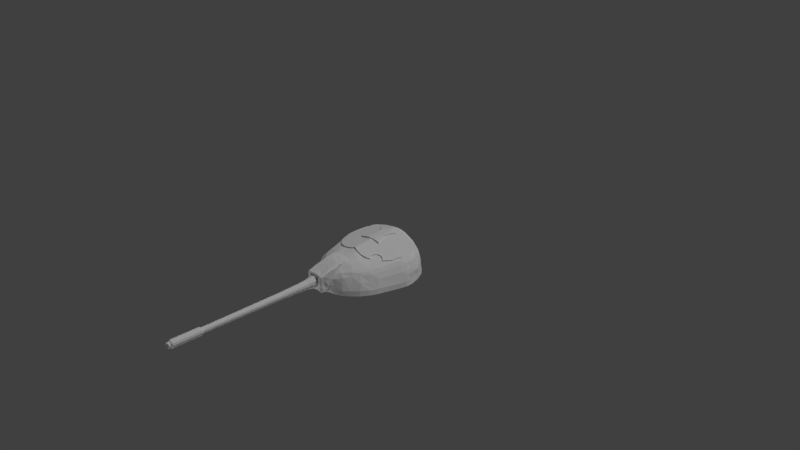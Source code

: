 # Source: T-54-top.blend  (saved by Blender 2.79.0; exported with 4.5.12 LTS)
import bpy
from mathutils import Matrix  # noqa: F401  (used for matrix-valued properties, if any)

bpy.ops.wm.read_factory_settings(use_empty=True)
scene = bpy.context.scene
scene.name = 'Scene'

# ---- collections
col_collection_1 = bpy.data.collections.new('Collection 1'); scene.collection.children.link(col_collection_1)

# ---- materials (node trees are filled in below, after node groups)
mat_t_54_top_material = bpy.data.materials.new('T-54_top_material')
mat_t_54_top_material.alpha_threshold = 0.0
mat_t_54_top_material.use_transparent_shadow = False
mat_t_54_top_material.roughness = 0.5

# ---- material node trees

# ---- world
world_world = bpy.data.worlds.new('World'); scene.world = world_world
world_world.color = (0.05088, 0.05088, 0.05088)
world_world.use_sun_shadow = False
world_world.sun_shadow_jitter_overblur = 0.0
world_world.cycles.sampling_method = 'MANUAL'

# ---- cameras
cam_camera = bpy.data.cameras.new('Camera')
cam_camera.clip_end = 100.0
cam_camera.lens = 35.0
cam_camera.sensor_width = 32.0
cam_camera.sensor_height = 18.0
cam_camera.ortho_scale = 7.314
cam_camera.dof.focus_distance = 0.0
cam_camera.dof.aperture_fstop = 128.0

# ---- lights
light_sun_001 = bpy.data.lights.new('Sun.001', 'SUN')
light_sun_001.transmission_factor = 0.0
light_sun_001.angle = 0.1993
light_sun_001.energy = 1.0
light_sun_001.shadow_buffer_clip_start = 0.5
light_sun_001.shadow_soft_size = 0.1
light_sun_001.shadow_cascade_max_distance = 1000.0
light_sun = bpy.data.lights.new('Sun', 'SUN')
light_sun.transmission_factor = 0.0
light_sun.angle = 0.1993
light_sun.energy = 1.0
light_sun.shadow_buffer_clip_start = 0.5
light_sun.shadow_soft_size = 0.1
light_sun.shadow_cascade_max_distance = 1000.0
light_lamp = bpy.data.lights.new('Lamp', 'POINT')
light_lamp.transmission_factor = 0.0
light_lamp.cutoff_distance = 30.0
light_lamp.energy = 100.0
light_lamp.shadow_buffer_clip_start = 1.001
light_lamp.shadow_soft_size = 0.1
light_lamp.shadow_maximum_resolution = 0.006
light_lamp.use_absolute_resolution = True

# ---- meshes
me_barrel = bpy.data.meshes.new('Barrel')
me_barrel.from_pydata([(-0.6905, -28.28, -0.3188), (-0.6391, -28.28, -0.5079), (-0.639, -28.53, -0.5077), (-0.6904, -28.53, -0.3185), (-0.6399, -28.28, -0.1294), (-0.6399, -28.53, -0.1292), (-0.5011, -28.28, 0.009499), (-0.501, -28.53, 0.009728), (-0.3111, -28.28, 0.06068), (-0.311, -28.53, 0.06091), (-0.1208, -28.28, 0.01044), (-0.1207, -28.53, 0.01067), (0.01872, -28.28, -0.1278), (0.01877, -28.53, -0.1275), (0.0701, -28.28, -0.3169), (0.07016, -28.53, -0.3167), (0.01958, -28.28, -0.5063), (0.01964, -28.53, -0.506), (-0.1193, -28.28, -0.6451), (-0.1192, -28.53, -0.6449), (-0.3093, -28.28, -0.6963), (-0.3093, -28.53, -0.6961), (-0.4996, -28.28, -0.6461), (-0.4995, -28.53, -0.6459), (-0.8302, -28.13, -0.3192), (-0.831, -24.37, -0.3226), (-0.7602, -28.13, -0.5768), (-0.761, -24.37, -0.5802), (-0.7614, -28.13, -0.0613), (-0.7622, -24.37, -0.06467), (-0.5731, -24.37, 0.1245), (-0.5722, -28.13, 0.1279), (-0.3145, -24.37, 0.1942), (-0.3137, -28.13, 0.1976), (-0.05514, -24.37, 0.1258), (-0.05429, -28.13, 0.1291), (0.1349, -24.37, -0.06246), (0.1358, -28.13, -0.05909), (0.2049, -24.37, -0.3201), (0.2057, -28.13, -0.3167), (0.1361, -24.37, -0.578), (0.1369, -28.13, -0.5746), (-0.05309, -24.37, -0.7672), (-0.05224, -28.13, -0.7638), (-0.3122, -24.37, -0.8369), (-0.3113, -28.13, -0.8335), (-0.5702, -28.13, -0.7651), (-0.571, -24.37, -0.7684), (-0.64, -24.19, -0.5116), (-0.7699, -13.38, -0.3323), (-0.7082, -13.38, -0.5593), (-0.6914, -24.19, -0.3224), (-0.6409, -24.19, -0.1331), (-0.7093, -13.38, -0.1051), (-0.5426, -13.38, 0.06159), (-0.502, -24.19, 0.005837), (-0.3146, -13.38, 0.123), (-0.312, -24.19, 0.05701), (-0.08627, -13.38, 0.06272), (-0.1217, -24.19, 0.006767), (0.08111, -13.38, -0.1031), (0.01779, -24.19, -0.1314), (0.1428, -13.38, -0.3301), (0.06917, -24.19, -0.3205), (0.01866, -24.19, -0.5099), (0.08215, -13.38, -0.5573), (-0.1202, -24.19, -0.6488), (-0.08447, -13.38, -0.724), (-0.3125, -13.38, -0.7854), (-0.3102, -24.19, -0.7), (-0.5005, -24.19, -0.6497), (-0.5408, -13.38, -0.7251), (-0.7758, -10.75, -0.06974), (-0.8465, -10.75, -0.3349), (-0.5814, -10.75, 0.1247), (-0.3154, -10.75, 0.1963), (-0.04902, -10.75, 0.126), (0.1463, -10.75, -0.06747), (0.2183, -10.75, -0.3322), (0.1475, -10.75, -0.5974), (-0.04692, -10.75, -0.7918), (-0.3129, -10.75, -0.8635), (-0.5793, -10.75, -0.7931), (-0.7746, -10.75, -0.5997), (-0.9194, -9.547, -0.3361), (-0.8377, -9.547, -0.637), (-0.8391, -9.547, -0.03485), (-0.6181, -9.546, 0.1861), (-0.3158, -9.546, 0.2675), (-0.0131, -9.546, 0.1876), (0.2088, -9.547, -0.03226), (0.2906, -9.547, -0.3331), (0.2102, -9.547, -0.6344), (-0.01071, -9.547, -0.8554), (-0.313, -9.547, -0.9368), (-0.6157, -9.547, -0.8569), (-1.179, -8.192, -0.338), (-1.062, -8.192, -0.7678), (-1.064, -8.192, 0.09242), (-0.7486, -8.191, 0.4081), (-0.3167, -8.191, 0.5244), (0.1157, -8.191, 0.4102), (0.4328, -8.191, 0.09611), (0.5495, -8.192, -0.3337), (0.4348, -8.192, -0.7641), (0.1191, -8.193, -1.08), (-0.3128, -8.193, -1.196), (-0.7452, -8.193, -1.082), (-0.3083, -9.997, -0.3456), (-0.601, -28.53, -0.3183), (-0.5617, -28.53, -0.463), (-0.5624, -28.53, -0.1734), (-0.4561, -28.53, -0.06719), (-0.3108, -28.53, -0.02804), (-0.1652, -28.53, -0.06647), (-0.0585, -28.53, -0.1722), (-0.01922, -28.53, -0.3169), (-0.05784, -28.53, -0.4618), (-0.1641, -28.53, -0.568), (-0.3095, -28.53, -0.6071), (-0.455, -28.53, -0.5687), (0.8354, 6.465, 1.236), (1.928, 5.625, 1.84), (2.167, 6.104, 1.153), (0.7261, 6.034, 1.867), (-0.1184, 6.641, 1.281), (-0.1196, 6.167, 1.876), (-1.355, 6.456, 1.222), (-1.23, 6.034, 1.863), (-2.729, 6.103, 1.145), (-2.484, 5.624, 1.829), (-3.836, 5.462, 1.057), (-3.592, 5.047, 1.768), (-4.455, 4.9, 0.9815), (-4.104, 4.586, 1.644), (-3.75, -3.288, 0.6698), (-3.928, -3.426, 0.3927), (-3.656, -4.187, 0.3661), (-3.478, -3.989, 0.5599), (-3.112, -4.943, 0.3369), (-2.934, -4.79, 0.5352), (-2.339, -5.883, 0.2684), (-2.077, -5.659, 0.6532), (5.503, 1.007, 0.7795), (5.125, 1.167, 1.217), (4.709, -1.92, 0.5462), (4.326, -1.717, 0.9532), (3.974, -2.988, 0.781), (4.274, -3.105, 0.4534), (3.431, -3.988, 0.6887), (3.628, -4.147, 0.384), (2.668, -4.789, 0.7903), (3.016, -4.942, 0.352), (1.65, 5.216, 2.163), (0.5994, 5.499, 2.25), (-0.1205, 5.614, 2.311), (-1.083, 5.499, 2.246), (-2.239, 5.216, 2.153), (3.09, -3.784, 0.9398), (3.508, -2.805, 1.051), (4.946, 1.87, 1.424), (5.626, 1.797, 0.8522), (3.856, -0.824, 1.288), (-4.265, 3.861, 1.47), (-5.035, 4.077, 0.9437), (-0.7526, 5.015, 2.388), (-0.1412, 4.969, 2.516), (0.539, 5.018, 2.402), (1.248, 5.041, 2.265), (-2.038, 4.928, 2.079), (-3.222, 4.722, 1.785), (-3.71, 4.373, 1.642), (-5.336, 3.225, 0.8881), (-4.531, 3.24, 1.358), (-5.446, 2.441, 0.86), (-4.708, 2.578, 1.262), (-5.425, 1.796, 0.8249), (-4.793, 1.924, 1.19), (-4.778, 1.172, 1.132), (-5.261, 1.005, 0.753), (-4.201, -0.4223, 1.139), (-4.678, -1.096, 0.5223), (4.659, 1.19, 1.265), (4.573, 0.2761, 1.228), (4.882, 3.223, 1.545), (5.067, 2.526, 1.453), (5.466, 3.227, 0.9048), (5.628, 2.442, 0.8909), (4.507, 3.927, 1.676), (4.892, 4.078, 0.9676), (4.029, 4.901, 1.002), (3.721, 4.544, 1.88), (2.616, 4.813, 1.959), (3.119, 4.733, 2.013), (3.171, 5.463, 1.073), (2.855, -6.569, -1.74), (1.882, -6.913, -1.135), (1.949, -6.967, -1.742), (2.802, -6.428, -1.133), (3.622, -5.922, -1.738), (3.596, -5.697, -1.132), (4.427, -5.099, -1.737), (4.348, -4.912, -1.13), (5.103, -4.062, -1.736), (4.975, -3.908, -1.13), (5.514, -3.179, -1.736), (5.421, -2.968, -1.13), (6.479, 0.1202, -1.737), (6.372, 0.2256, -1.13), (6.522, 0.9091, -1.13), (6.632, 0.8396, -1.737), (6.383, 2.08, -1.132), (6.555, 2.015, -1.738), (6.08, 3.238, -1.134), (6.15, 3.248, -1.74), (5.575, 4.377, -1.743), (5.445, 4.382, -1.136), (4.647, 5.343, -1.746), (4.535, 5.323, -1.139), (3.619, 6.098, -1.749), (3.546, 6.091, -1.142), (2.622, 6.668, -1.752), (2.543, 6.657, -1.145), (1.038, 7.098, -1.756), (1.009, 7.088, -1.149), (-0.1116, 7.377, -1.759), (-0.1129, 7.356, -1.153), (-1.568, 7.087, -1.156), (-1.609, 7.098, -1.763), (-3.142, 6.667, -1.766), (-3.107, 6.656, -1.159), (-4.254, 6.096, -1.769), (-4.215, 6.09, -1.161), (-4.944, 5.342, -1.77), (-4.854, 5.321, -1.162), (-5.711, 4.376, -1.771), (-5.603, 4.377, -1.163), (-6.324, 3.246, -1.771), (-6.151, 3.236, -1.164), (-6.428, 2.078, -1.163), (-6.592, 2.013, -1.771), (-6.469, 0.9071, -1.162), (-6.592, 0.8376, -1.77), (-6.321, 0.2237, -1.161), (-6.438, 0.1182, -1.769), (-5.312, -3.181, -1.763), (-5.221, -2.969, -1.156), (-4.712, -4.474, -1.76), (-4.629, -4.315, -1.153), (-4.251, -5.101, -1.758), (-4.21, -4.913, -1.152), (-3.484, -5.923, -1.756), (-3.479, -5.698, -1.149), (-2.679, -6.57, -1.753), (-2.664, -6.429, -1.146), (0.9948, 7.024, -0.3733), (-0.1147, 7.304, -0.3763), (-1.534, 7.029, -0.3795), (2.514, 6.613, -0.3692), (-3.082, 6.612, -0.383), (-4.189, 6.046, -0.3852), (3.518, 6.047, -0.3662), (4.497, 5.285, -0.3631), (5.335, 4.342, -0.3602), (-4.78, 5.283, -0.386), (-5.522, 4.34, -0.3869), (-6.018, 3.235, -0.3872), (6.029, 3.237, -0.3575), (6.241, 2.131, -0.356), (6.284, 1.159, -0.3521), (-6.193, 2.114, -0.3866), (-6.193, 1.157, -0.3829), (-5.76, 0.6413, 0.04656), (-5.066, -1.64, -0.1463), (-4.252, -3.887, -0.3161), (-3.938, -4.546, -0.3846), (-3.353, -5.371, -0.4791), (-2.517, -6.215, -0.5597), (-1.681, -7.168, -0.7016), (-1.68, -7.223, -1.143), (5.063, -2.362, -0.1207), (5.915, 0.6431, 0.07535), (4.574, -3.501, -0.26), (4.094, -4.544, -0.3648), (3.342, -5.37, -0.4626), (2.569, -6.214, -0.5472), (1.796, -6.694, -0.611), (6.073, 1.423, 0.1313), (6.044, 2.216, 0.1305), (5.791, 3.242, 0.1846), (5.174, 4.243, 0.2412), (4.371, 5.172, 0.2755), (3.424, 5.901, 0.3148), (2.42, 6.456, 0.3489), (0.9512, 6.867, 0.3633), (-0.1164, 7.141, 0.3607), (-1.487, 6.873, 0.3573), (-2.988, 6.455, 0.4972), (-4.095, 5.9, 0.2859), (-4.702, 5.17, 0.2531), (-5.422, 4.241, 0.2151), (-5.799, 3.242, 0.1541), (-5.98, 2.214, 0.1009), (-5.98, 1.421, 0.1016), (-1.655, -6.765, -0.05057), (2.248, -5.883, 0.2797), (1.601, -6.47, 0.04933), (-1.656, -6.124, 0.579), (1.885, -5.658, 0.663), (1.111, -6.124, 0.5858), (1.113, -6.765, -0.04374), (1.122, -7.223, -1.136), (1.114, -7.184, -1.527), (-1.679, -7.184, -1.534), (-1.679, -7.184, -1.75), (1.114, -7.184, -1.743), (1.121, -7.167, -0.6948), (-3.414, -3.081, 0.9096), (-3.163, -3.785, 0.872), (-2.517, -4.609, 0.9448), (2.455, -4.608, 0.9624), (-1.825, -5.594, 0.8686), (-1.658, -5.517, 1.013), (1.314, -5.594, 0.8577), (1.11, -5.517, 1.02), (-1.656, -2.821, 1.608), (-1.777, -2.003, 1.58), (-2.607, -2.345, 1.34), (-2.516, -3.125, 1.289), (-2.098, -4.241, 1.242), (-0.1174, -2.639, 1.777), (-0.4662, -2.707, 1.761), (-0.1166, -3.773, 1.57), (0.2145, -2.707, 1.763), (-1.066, -2.774, 1.704), (0.8225, -3.986, 1.535), (0.6983, -2.774, 1.756), (-1.374, -3.986, 1.53), (-1.568, -4.147, 1.501), (1.452, -2.82, 1.653), (1.008, -4.146, 1.508), (1.375, -4.141, 1.479), (2.259, -3.124, 1.424), (1.967, -4.241, 1.261), (-1.659, -4.431, 1.427), (-1.658, -4.837, 1.314), (1.109, -4.431, 1.434), (1.109, -4.837, 1.321), (2.688, -1.734, 1.436), (-2.856, -1.704, 1.351), (-3.51, -1.181, 1.24), (-1.093, -2.054, 1.737), (-0.465, -1.935, 1.894), (-0.1383, -1.802, 1.981), (0.2547, -1.916, 1.899), (0.7289, -2.038, 1.796), (1.523, -2.107, 1.64), (2.223, -1.968, 1.508), (2.457, -1.549, 1.496), (3.618, -0.4821, 1.356), (3.147, -0.3095, 1.463), (2.331, -1.146, 1.553), (2.448, -0.642, 1.571), (2.733, -0.3949, 1.536), (-4.314, 3.184, 1.548), (-4.018, 3.706, 1.659), (-4.531, 3.24, 1.501), (-4.265, 3.861, 1.614), (-4.362, 2.564, 1.486), (-4.709, 2.578, 1.406), (-4.237, 1.958, 1.466), (-4.794, 1.924, 1.333), (-3.879, 1.377, 1.503), (-4.778, 1.172, 1.276), (-3.111, 0.9701, 1.651), (-4.201, -0.4222, 1.282), (-2.856, -1.704, 1.494), (-3.51, -1.181, 1.383), (-1.777, -2.003, 1.724), (-2.224, 0.9698, 1.859), (-0.7529, 5.015, 2.531), (-2.038, 4.928, 2.223), (-1.911, 4.146, 2.189), (-2.994, 4.239, 1.942), (-3.223, 4.722, 1.928), (-3.531, 4.097, 1.805), (-3.711, 4.373, 1.785), (1.248, 5.041, 2.408), (0.5386, 5.018, 2.545), (1.179, 4.146, 2.346), (1.9, 4.655, 2.246), (2.616, 4.813, 2.12), (2.087, 0.4467, 1.87), (1.523, -2.107, 1.784), (2.223, -1.968, 1.652), (1.271, 0.9809, 2.073), (0.7285, -2.038, 1.939), (2.331, -1.146, 1.697), (2.457, -1.549, 1.639), (2.448, -0.6419, 1.714), (2.732, -0.3948, 1.68), (2.688, -1.733, 1.579), (3.243, 0.3211, 1.633), (3.147, -0.3094, 1.607), (4.013, 0.6271, 1.507), (3.618, -0.482, 1.5), (3.856, -0.8238, 1.431), (4.572, 0.2762, 1.372), (4.659, 1.19, 1.427), (-0.1415, 4.969, 2.671), (0.2544, -1.916, 2.042), (-0.1386, -1.802, 2.125), (-0.4653, -1.935, 2.037), (-1.093, -2.053, 1.88), (-0.1412, 4.147, 2.605), (-0.1398, 0.9738, 2.349), (1.064, 4.088, 2.53), (0.7907, 3.461, 2.367), (0.7098, 3.431, 2.55), (0.5392, 2.653, 2.523), (0.6037, 2.651, 2.339), (0.689, 1.811, 2.424), (0.7679, 1.775, 2.236), (1.148, 1.049, 2.268), (-2.041, 1.038, 2.062), (-1.522, 1.376, 2.057), (-1.4, 1.429, 2.252), (-1.047, 2.025, 2.221), (-0.9666, 2.052, 2.41), (-1.005, 2.89, 2.3), (-0.9288, 2.882, 2.486), (-1.195, 3.57, 2.476), (-1.297, 3.606, 2.29), (-1.756, 4.089, 2.379), (0.3483, 1.045, 2.432), (0.3471, 4.089, 2.678), (-0.7005, 4.089, 2.64), (-0.6992, 1.041, 2.394), (-0.8983, -7.376, -1.536), (-0.8978, -7.376, -1.748), (0.5071, -7.376, -1.533), (0.4379, -7.376, -1.745), (-1.681, -7.316, -0.6524), (-1.68, -7.372, -1.106), (-1.655, -6.901, 0.03548), (-1.657, -6.223, 0.714), (-1.658, -5.579, 1.16), (-1.679, -7.382, -1.534), (-1.659, -4.887, 1.449), (-1.659, -4.493, 1.587), (-1.568, -4.208, 1.636), (-1.374, -4.023, 1.665), (-0.1169, -3.847, 1.68), (0.8222, -4.023, 1.67), (1.008, -4.208, 1.643), (1.109, -4.492, 1.594), (1.109, -4.886, 1.456), (1.11, -5.578, 1.167), (1.111, -6.222, 0.7208), (1.113, -6.901, 0.04231), (1.121, -7.315, -0.6456), (1.122, -7.371, -1.099), (1.114, -7.381, -1.527), (-0.8983, -7.45, -1.536), (0.4374, -7.45, -1.533), (1.008, -5.332, 1.517), (0.8228, -5.308, 1.548), (1.009, -5.579, 1.395), (0.823, -5.666, 1.484), (1.008, -4.751, 1.578), (0.8223, -4.579, 1.654), (1.01, -6.864, 1.068), (0.824, -6.951, 1.157), (0.8253, -8.211, 0.7292), (0.8255, -8.285, 0.6556), (1.011, -8.198, 0.5666), (1.011, -8.124, 0.6402), (-0.1168, -4.217, 1.69), (-0.1164, -5.218, 1.616), (-0.1156, -6.156, 1.371), (-0.1144, -7.367, 0.9717), (-0.1139, -8.133, 0.8129), (-0.1407, -8.285, 0.6532), (-1.372, -6.951, 1.152), (-1.566, -6.864, 1.062), (-1.565, -8.124, 0.6338), (-1.371, -8.211, 0.7237), (-1.565, -8.199, 0.5603), (-1.371, -8.285, 0.6502), (-1.373, -5.666, 1.478), (-1.567, -5.58, 1.388), (-1.373, -5.308, 1.543), (-1.568, -5.332, 1.511), (-1.374, -4.579, 1.649), (-1.568, -4.752, 1.571), (-1.535, -7.455, 0.4535), (1.047, -7.455, 0.4599), (-1.368, -8.348, -0.323), (-1.564, -8.188, 0.2593), (-1.563, -8.223, -0.3276), (-1.37, -8.313, 0.2639), (-1.367, -8.297, -0.7758), (-1.562, -8.172, -0.7804), (-1.561, -8.179, -1.314), (-1.366, -8.292, -1.366), (-1.366, -8.143, -1.494), (-1.56, -8.058, -1.404), (-1.638, -7.65, -0.04124), (-1.535, -7.895, -0.5187), (-1.552, -7.634, -0.8208), (-1.641, -7.744, -1.223), (1.006, -7.649, -0.03473), (1.012, -8.188, 0.2656), (0.9594, -7.895, -0.5125), (0.96, -7.633, -0.8146), (1.013, -8.222, -0.3212), (0.8264, -8.313, 0.2693), (0.8277, -8.347, -0.3176), (0.8288, -8.297, -0.7704), (1.014, -8.172, -0.774), (1.015, -8.178, -1.308), (0.8301, -8.292, -1.36), (0.8304, -8.143, -1.489), (1.016, -8.058, -1.397), (1.031, -7.743, -1.217), (-0.8268, -8.292, -1.389), (-0.8265, -8.143, -1.518), (0.2938, -8.143, -1.457), (0.2935, -8.292, -1.328), (-1.782, -8.329, -0.509), (-1.782, -8.465, -0.3219), (-3.28, -4.945, 1.077), (-3.276, -5.277, -0.6085), (-1.992, -4.515, -1.753), (-0.1701, -4.878, -1.749), (-0.1156, 4.665, -1.757), (-1.994, 4.301, -1.761), (-3.539, 3.267, -1.764), (-4.571, 1.719, -1.765), (-4.933, -0.1072, -1.765), (-4.57, -1.933, -1.762), (-3.538, -3.481, -1.758), (1.652, -4.514, -1.744), (1.65, 4.302, -1.752), (3.195, 3.268, -1.748), (4.228, 1.72, -1.744), (4.591, -0.1058, -1.741), (4.229, -1.932, -1.74), (3.197, -3.48, -1.742), (3.475, -1.724, 1.205), (3.474, -0.4741, 1.204), (3.738, -1.46, 1.155), (3.738, -0.7382, 1.154), (3.835, -1.099, 1.136), (1.676, -6.319, -0.9076), (1.818, -6.318, -0.9072), (-3.509, -3.977, 0.4833), (-3.633, -3.788, 0.4826), (-1.118, 6.123, 1.704), (-2.231, -5.852, -0.5741), (-2.272, -5.852, -0.5505), (-2.23, -5.852, -0.6215), (-2.272, -5.852, -0.6453), (-2.313, -5.852, -0.6217), (-2.313, -5.852, -0.5743)], [(550, 552), (551, 553), (552, 553), (549, 551), (554, 555), (556, 557)], [(0, 1, 3), (3, 1, 2), (4, 0, 5), (5, 0, 3), (6, 4, 7), (7, 4, 5), (8, 6, 9), (9, 6, 7), (9, 11, 8), (8, 11, 10), (11, 13, 10), (10, 13, 12), (13, 15, 12), (12, 15, 14), (15, 17, 14), (14, 17, 16), (18, 16, 19), (19, 16, 17), (20, 18, 21), (21, 18, 19), (22, 20, 23), (23, 20, 21), (1, 22, 2), (2, 22, 23), (25, 27, 24), (24, 27, 26), (29, 25, 28), (28, 25, 24), (30, 29, 31), (31, 29, 28), (32, 30, 33), (33, 30, 31), (33, 35, 32), (32, 35, 34), (35, 37, 34), (34, 37, 36), (37, 39, 36), (36, 39, 38), (40, 38, 41), (41, 38, 39), (41, 43, 40), (40, 43, 42), (43, 45, 42), (42, 45, 44), (47, 44, 46), (46, 44, 45), (27, 47, 26), (26, 47, 46), (4, 28, 0), (0, 28, 24), (24, 26, 0), (0, 26, 1), (31, 28, 6), (6, 28, 4), (33, 31, 8), (8, 31, 6), (33, 8, 35), (35, 8, 10), (1, 26, 22), (22, 26, 46), (22, 46, 20), (20, 46, 45), (18, 20, 43), (43, 20, 45), (41, 16, 43), (43, 16, 18), (39, 14, 41), (41, 14, 16), (39, 37, 14), (14, 37, 12), (10, 12, 35), (35, 12, 37), (49, 50, 51), (51, 50, 48), (52, 53, 51), (51, 53, 49), (54, 53, 55), (55, 53, 52), (56, 54, 57), (57, 54, 55), (56, 57, 58), (58, 57, 59), (60, 58, 61), (61, 58, 59), (62, 60, 63), (63, 60, 61), (62, 63, 65), (65, 63, 64), (65, 64, 67), (67, 64, 66), (66, 69, 67), (67, 69, 68), (70, 71, 69), (69, 71, 68), (48, 50, 70), (70, 50, 71), (25, 29, 51), (51, 29, 52), (25, 51, 27), (27, 51, 48), (48, 70, 27), (27, 70, 47), (30, 55, 29), (29, 55, 52), (70, 69, 47), (47, 69, 44), (66, 42, 69), (69, 42, 44), (66, 64, 42), (42, 64, 40), (38, 40, 63), (63, 40, 64), (61, 36, 63), (63, 36, 38), (59, 34, 61), (61, 34, 36), (32, 34, 57), (57, 34, 59), (32, 57, 30), (30, 57, 55), (53, 72, 49), (49, 72, 73), (54, 74, 53), (53, 74, 72), (75, 74, 56), (56, 74, 54), (75, 56, 76), (76, 56, 58), (77, 76, 60), (60, 76, 58), (78, 77, 62), (62, 77, 60), (78, 62, 79), (79, 62, 65), (65, 67, 79), (79, 67, 80), (67, 68, 80), (80, 68, 81), (71, 82, 68), (68, 82, 81), (50, 83, 71), (71, 83, 82), (73, 83, 49), (49, 83, 50), (84, 85, 73), (73, 85, 83), (72, 86, 73), (73, 86, 84), (87, 86, 74), (74, 86, 72), (88, 87, 75), (75, 87, 74), (88, 75, 89), (89, 75, 76), (89, 76, 90), (90, 76, 77), (91, 90, 78), (78, 90, 77), (91, 78, 92), (92, 78, 79), (79, 80, 92), (92, 80, 93), (80, 81, 93), (93, 81, 94), (82, 95, 81), (81, 95, 94), (83, 85, 82), (82, 85, 95), (96, 97, 84), (84, 97, 85), (86, 98, 84), (84, 98, 96), (99, 98, 87), (87, 98, 86), (100, 99, 88), (88, 99, 87), (100, 88, 101), (101, 88, 89), (101, 89, 102), (102, 89, 90), (103, 102, 91), (91, 102, 90), (103, 91, 104), (104, 91, 92), (92, 93, 104), (104, 93, 105), (93, 94, 105), (105, 94, 106), (95, 107, 94), (94, 107, 106), (85, 97, 95), (95, 97, 107), (108, 109, 110), (111, 109, 108), (112, 111, 108), (113, 112, 108), (114, 113, 108), (115, 114, 108), (116, 115, 108), (116, 108, 117), (117, 108, 118), (118, 108, 119), (108, 120, 119), (108, 110, 120), (110, 109, 2), (2, 109, 3), (111, 5, 109), (109, 5, 3), (7, 5, 112), (112, 5, 111), (9, 7, 113), (113, 7, 112), (11, 9, 114), (114, 9, 113), (114, 115, 11), (11, 115, 13), (115, 116, 13), (13, 116, 15), (15, 116, 17), (17, 116, 117), (17, 117, 19), (19, 117, 118), (119, 21, 118), (118, 21, 19), (120, 23, 119), (119, 23, 21), (110, 2, 120), (120, 2, 23), (121, 122, 123), (121, 124, 122), (121, 125, 124), (126, 124, 125), (126, 125, 127), (128, 126, 127), (129, 128, 297), (297, 128, 127), (130, 128, 129), (130, 129, 131), (132, 130, 131), (132, 131, 133), (134, 132, 133), (135, 136, 137), (138, 135, 137), (138, 137, 139), (138, 139, 140), (140, 139, 141), (142, 140, 141), (143, 144, 145), (144, 146, 145), (147, 148, 146), (146, 148, 145), (148, 149, 150), (147, 149, 148), (150, 151, 283), (283, 151, 152), (149, 151, 150), (153, 122, 154), (154, 122, 124), (126, 154, 124), (155, 154, 126), (155, 126, 128), (156, 155, 128), (156, 128, 157), (157, 128, 130), (147, 158, 149), (159, 158, 147), (158, 320, 149), (149, 320, 151), (160, 144, 161), (161, 144, 143), (162, 159, 183), (183, 159, 146), (159, 147, 146), (157, 130, 132), (163, 134, 164), (134, 133, 164), (165, 166, 155), (165, 155, 156), (155, 166, 154), (154, 166, 167), (167, 168, 154), (154, 168, 153), (165, 156, 157), (169, 165, 157), (170, 169, 132), (169, 157, 132), (170, 132, 134), (171, 170, 134), (171, 134, 163), (163, 164, 172), (173, 163, 174), (174, 163, 172), (175, 173, 174), (175, 174, 177), (177, 174, 176), (178, 177, 179), (177, 176, 179), (180, 178, 136), (136, 178, 181), (178, 179, 181), (135, 180, 136), (182, 183, 144), (144, 183, 146), (186, 184, 187), (187, 184, 185), (185, 160, 161), (187, 185, 161), (188, 184, 186), (189, 188, 186), (188, 189, 191), (191, 189, 190), (192, 193, 194), (193, 191, 194), (194, 191, 190), (123, 122, 194), (160, 182, 144), (153, 168, 192), (122, 192, 194), (153, 192, 122), (195, 196, 197), (198, 196, 195), (199, 198, 195), (200, 198, 199), (200, 199, 202), (202, 199, 201), (202, 201, 204), (204, 201, 203), (204, 203, 206), (206, 203, 205), (208, 206, 207), (207, 206, 205), (210, 209, 207), (207, 209, 208), (211, 209, 210), (212, 211, 210), (213, 211, 212), (214, 213, 212), (215, 213, 214), (216, 213, 215), (217, 216, 215), (218, 263, 217), (217, 263, 216), (219, 220, 217), (220, 218, 217), (220, 219, 222), (222, 219, 221), (222, 221, 224), (224, 221, 223), (226, 224, 225), (225, 224, 223), (227, 226, 228), (228, 226, 225), (227, 228, 230), (230, 228, 229), (230, 229, 232), (232, 229, 231), (232, 231, 233), (234, 232, 233), (234, 233, 236), (236, 233, 235), (236, 235, 237), (238, 236, 237), (239, 238, 240), (240, 238, 237), (241, 240, 242), (239, 240, 241), (243, 241, 244), (244, 241, 242), (243, 244, 246), (246, 244, 245), (246, 245, 247), (248, 246, 247), (248, 247, 250), (250, 247, 249), (250, 249, 252), (252, 249, 251), (252, 251, 253), (254, 252, 253), (255, 224, 256), (256, 224, 226), (256, 226, 257), (257, 226, 227), (258, 222, 255), (255, 222, 224), (257, 227, 259), (259, 227, 230), (259, 230, 260), (260, 230, 232), (261, 220, 258), (258, 220, 222), (262, 218, 261), (261, 218, 220), (262, 263, 218), (260, 232, 234), (264, 260, 234), (264, 234, 265), (265, 234, 236), (265, 236, 238), (266, 265, 238), (216, 267, 213), (263, 267, 216), (213, 268, 211), (267, 268, 213), (211, 269, 209), (268, 269, 211), (266, 238, 239), (270, 266, 239), (239, 241, 270), (271, 270, 241), (272, 243, 273), (273, 243, 246), (273, 246, 248), (274, 273, 248), (274, 248, 250), (275, 274, 250), (275, 250, 252), (276, 275, 252), (276, 252, 254), (277, 276, 254), (278, 254, 279), (277, 254, 278), (208, 280, 206), (281, 280, 269), (269, 280, 208), (282, 283, 206), (206, 283, 204), (280, 148, 206), (206, 148, 282), (204, 283, 202), (284, 200, 283), (283, 200, 202), (200, 285, 198), (284, 305, 200), (200, 305, 285), (198, 286, 196), (285, 286, 198), (287, 281, 269), (287, 269, 288), (288, 269, 268), (289, 288, 267), (267, 288, 268), (263, 290, 267), (290, 289, 267), (262, 290, 263), (291, 290, 262), (291, 262, 292), (292, 262, 261), (293, 292, 258), (258, 292, 261), (293, 258, 255), (294, 255, 256), (295, 256, 257), (296, 257, 259), (297, 259, 260), (298, 297, 260), (298, 260, 264), (299, 298, 264), (299, 264, 300), (300, 264, 265), (301, 300, 265), (301, 265, 266), (301, 266, 302), (302, 266, 270), (271, 303, 270), (270, 303, 302), (272, 303, 243), (243, 303, 271), (271, 241, 243), (209, 269, 208), (143, 281, 161), (161, 281, 287), (288, 161, 287), (187, 161, 288), (187, 288, 186), (186, 288, 289), (290, 186, 289), (189, 186, 290), (291, 189, 290), (190, 189, 291), (292, 190, 291), (194, 190, 292), (293, 194, 292), (123, 194, 293), (294, 123, 293), (121, 123, 294), (125, 121, 295), (125, 295, 296), (297, 127, 296), (129, 297, 131), (131, 297, 298), (131, 298, 299), (133, 131, 299), (133, 299, 300), (164, 133, 300), (164, 300, 172), (172, 300, 301), (172, 301, 174), (174, 301, 302), (174, 302, 303), (176, 174, 303), (176, 303, 272), (179, 176, 272), (181, 273, 274), (136, 181, 274), (136, 274, 275), (137, 136, 275), (137, 275, 139), (139, 275, 276), (139, 276, 277), (141, 139, 277), (141, 277, 304), (304, 277, 278), (145, 280, 143), (143, 280, 281), (145, 148, 280), (282, 150, 283), (148, 150, 282), (283, 152, 284), (152, 305, 284), (285, 306, 286), (305, 306, 285), (307, 141, 304), (307, 142, 141), (152, 308, 305), (151, 308, 152), (306, 309, 310), (196, 316, 197), (197, 316, 311), (311, 312, 197), (279, 254, 313), (313, 254, 253), (313, 253, 314), (197, 312, 315), (308, 309, 305), (305, 309, 306), (306, 310, 286), (286, 310, 316), (286, 316, 196), (317, 135, 138), (318, 317, 138), (319, 318, 138), (138, 140, 319), (321, 319, 142), (142, 319, 140), (322, 319, 321), (321, 142, 307), (322, 321, 307), (323, 324, 309), (308, 323, 309), (320, 343, 308), (308, 343, 323), (151, 320, 308), (179, 272, 181), (181, 272, 273), (317, 180, 135), (325, 326, 327), (325, 327, 338), (338, 327, 328), (328, 327, 317), (328, 317, 319), (319, 317, 318), (329, 328, 319), (330, 331, 332), (333, 330, 335), (335, 330, 332), (331, 334, 332), (333, 335, 354), (354, 335, 336), (334, 325, 337), (338, 328, 329), (339, 336, 335), (339, 335, 341), (341, 335, 340), (339, 341, 342), (342, 341, 343), (343, 320, 158), (342, 343, 159), (159, 343, 158), (322, 329, 319), (344, 338, 329), (345, 344, 329), (345, 329, 322), (341, 346, 347), (341, 340, 346), (347, 324, 323), (348, 342, 159), (332, 334, 337), (337, 325, 338), (343, 347, 323), (350, 317, 349), (327, 349, 317), (326, 349, 327), (334, 351, 325), (325, 351, 326), (352, 351, 334), (331, 352, 334), (353, 331, 330), (353, 352, 331), (354, 353, 333), (353, 330, 333), (355, 354, 336), (355, 336, 339), (355, 339, 356), (357, 356, 342), (356, 339, 342), (359, 358, 162), (162, 358, 348), (358, 359, 361), (361, 359, 360), (362, 361, 363), (363, 361, 360), (162, 348, 159), (357, 342, 348), (341, 347, 343), (365, 367, 364), (364, 367, 366), (366, 369, 364), (364, 369, 368), (368, 369, 370), (370, 369, 371), (370, 371, 372), (372, 371, 375), (375, 371, 373), (374, 372, 377), (377, 372, 375), (374, 377, 379), (379, 377, 376), (379, 376, 413), (413, 376, 378), (380, 381, 382), (383, 382, 384), (384, 382, 381), (385, 383, 386), (386, 383, 384), (365, 385, 367), (367, 385, 386), (387, 388, 390), (390, 388, 389), (387, 390, 391), (392, 393, 397), (397, 393, 394), (392, 395, 393), (395, 410, 393), (393, 410, 396), (397, 394, 398), (399, 400, 392), (399, 392, 397), (398, 394, 401), (400, 403, 392), (392, 403, 402), (402, 403, 404), (404, 403, 405), (405, 406, 407), (404, 405, 408), (408, 405, 407), (381, 169, 384), (384, 169, 170), (380, 165, 381), (381, 165, 169), (409, 166, 380), (380, 166, 165), (409, 388, 166), (166, 388, 167), (387, 168, 388), (388, 168, 167), (406, 162, 407), (407, 162, 183), (405, 359, 406), (406, 359, 162), (403, 360, 405), (405, 360, 359), (400, 363, 403), (403, 363, 360), (399, 362, 400), (400, 362, 363), (362, 399, 361), (361, 399, 397), (398, 358, 397), (397, 358, 361), (401, 348, 398), (398, 348, 358), (394, 357, 401), (401, 357, 348), (393, 356, 394), (394, 356, 357), (396, 355, 393), (393, 355, 356), (410, 354, 396), (396, 354, 355), (411, 353, 410), (410, 353, 354), (412, 352, 411), (411, 352, 353), (352, 412, 351), (351, 412, 413), (351, 413, 326), (326, 413, 378), (326, 378, 349), (349, 378, 376), (349, 376, 350), (350, 376, 377), (350, 377, 180), (180, 377, 375), (180, 375, 178), (178, 375, 373), (371, 177, 373), (373, 177, 178), (369, 175, 371), (371, 175, 177), (366, 173, 369), (369, 173, 175), (367, 163, 366), (366, 163, 173), (386, 171, 367), (367, 171, 163), (384, 170, 386), (386, 170, 171), (168, 387, 391), (408, 407, 182), (182, 407, 183), (160, 408, 182), (391, 193, 168), (168, 193, 192), (350, 180, 317), (414, 409, 382), (382, 409, 380), (388, 409, 389), (389, 409, 414), (411, 415, 379), (412, 411, 413), (413, 411, 379), (395, 415, 410), (410, 415, 411), (416, 417, 389), (416, 418, 417), (418, 419, 417), (417, 419, 420), (420, 419, 422), (422, 419, 421), (421, 423, 422), (422, 423, 395), (424, 425, 379), (424, 426, 425), (426, 427, 425), (426, 428, 427), (428, 430, 427), (427, 430, 429), (430, 431, 429), (429, 431, 432), (431, 433, 432), (432, 433, 382), (434, 415, 423), (423, 415, 395), (418, 416, 435), (434, 423, 421), (418, 435, 419), (419, 435, 434), (434, 421, 419), (436, 414, 433), (433, 414, 382), (436, 433, 431), (437, 426, 424), (437, 428, 426), (428, 437, 430), (430, 437, 436), (436, 431, 430), (436, 437, 435), (435, 437, 434), (437, 424, 415), (415, 424, 379), (434, 437, 415), (435, 416, 414), (414, 416, 389), (436, 435, 414), (438, 313, 439), (439, 313, 314), (438, 439, 440), (440, 439, 441), (315, 440, 441), (312, 440, 315), (443, 442, 279), (279, 442, 278), (444, 304, 442), (442, 304, 278), (445, 307, 444), (444, 307, 304), (322, 307, 446), (446, 307, 445), (279, 313, 443), (443, 313, 447), (345, 322, 448), (448, 322, 446), (449, 344, 448), (448, 344, 345), (450, 338, 449), (449, 338, 344), (450, 337, 338), (450, 451, 337), (451, 452, 332), (451, 332, 337), (332, 453, 335), (452, 453, 332), (453, 454, 335), (335, 454, 340), (454, 455, 340), (340, 455, 346), (455, 456, 346), (346, 456, 347), (347, 456, 324), (324, 456, 457), (324, 457, 309), (309, 457, 458), (458, 459, 309), (309, 459, 310), (459, 460, 310), (310, 460, 316), (316, 460, 311), (311, 460, 461), (311, 461, 312), (312, 461, 462), (447, 313, 463), (463, 313, 438), (438, 440, 463), (463, 440, 464), (440, 312, 464), (464, 312, 462), (465, 466, 467), (466, 468, 467), (469, 470, 465), (470, 466, 465), (468, 472, 467), (467, 472, 471), (473, 474, 476), (476, 474, 475), (472, 473, 471), (471, 473, 476), (477, 493, 470), (470, 493, 478), (466, 470, 478), (466, 478, 468), (468, 478, 472), (472, 478, 479), (472, 479, 473), (473, 479, 480), (480, 481, 473), (481, 482, 473), (473, 482, 474), (483, 484, 486), (486, 484, 485), (486, 485, 488), (488, 485, 487), (489, 490, 483), (483, 490, 484), (489, 491, 490), (491, 492, 490), (491, 493, 492), (493, 494, 492), (478, 493, 491), (478, 491, 489), (479, 478, 483), (483, 478, 489), (480, 479, 486), (486, 479, 483), (481, 480, 486), (486, 488, 481), (481, 488, 482), (452, 451, 453), (453, 451, 477), (477, 451, 493), (493, 449, 494), (493, 450, 449), (493, 451, 450), (494, 449, 448), (492, 494, 448), (492, 448, 446), (490, 492, 446), (484, 490, 445), (490, 446, 445), (484, 445, 444), (495, 484, 444), (485, 484, 495), (453, 477, 470), (454, 470, 455), (453, 470, 454), (455, 470, 469), (455, 469, 456), (469, 465, 456), (465, 467, 457), (456, 465, 457), (457, 467, 471), (458, 457, 471), (471, 496, 459), (458, 471, 459), (471, 476, 496), (498, 499, 500), (500, 499, 497), (501, 497, 502), (502, 497, 499), (501, 502, 504), (504, 502, 503), (504, 503, 505), (503, 506, 505), (485, 495, 507), (498, 487, 507), (487, 485, 507), (495, 444, 507), (507, 444, 442), (499, 507, 508), (498, 507, 499), (499, 508, 502), (508, 507, 442), (502, 508, 509), (508, 442, 509), (509, 442, 443), (509, 443, 510), (502, 510, 503), (502, 509, 510), (503, 510, 506), (510, 443, 447), (506, 510, 447), (505, 506, 447), (459, 511, 460), (459, 496, 511), (475, 512, 476), (476, 512, 511), (496, 476, 511), (511, 513, 514), (460, 511, 514), (511, 512, 513), (513, 512, 515), (475, 474, 516), (475, 516, 512), (512, 516, 515), (515, 516, 517), (515, 517, 519), (519, 517, 518), (520, 518, 521), (519, 518, 520), (520, 521, 522), (523, 520, 522), (513, 515, 519), (461, 514, 524), (460, 514, 461), (524, 519, 523), (523, 519, 520), (461, 524, 462), (524, 523, 462), (523, 522, 462), (525, 504, 526), (526, 504, 505), (528, 525, 527), (527, 525, 526), (528, 527, 521), (521, 527, 522), (462, 522, 464), (522, 527, 464), (505, 447, 526), (526, 447, 463), (527, 463, 464), (527, 526, 463), (516, 500, 517), (517, 500, 497), (517, 497, 518), (518, 497, 501), (518, 501, 521), (521, 501, 528), (501, 504, 528), (528, 504, 525), (482, 488, 500), (482, 500, 474), (474, 500, 516), (370, 372, 374, 379, 415, 414, 382, 383, 385, 365, 364, 368), (439, 533, 441), (441, 533, 534), (535, 228, 543), (543, 228, 225), (228, 535, 229), (229, 535, 536), (229, 536, 231), (231, 536, 537), (233, 231, 235), (235, 231, 537), (235, 537, 237), (237, 537, 538), (240, 237, 242), (242, 237, 538), (242, 538, 244), (244, 538, 539), (539, 540, 244), (244, 540, 245), (245, 540, 247), (247, 540, 541), (247, 541, 249), (249, 541, 533), (251, 249, 253), (253, 249, 533), (314, 253, 439), (439, 253, 533), (542, 315, 534), (534, 315, 441), (223, 221, 225), (225, 221, 543), (221, 219, 543), (543, 219, 544), (217, 215, 219), (219, 215, 544), (215, 214, 544), (544, 214, 545), (545, 214, 546), (546, 214, 212), (546, 212, 547), (547, 212, 210), (542, 195, 315), (315, 195, 197), (548, 199, 542), (542, 199, 195), (548, 203, 199), (199, 203, 201), (547, 205, 548), (548, 205, 203), (207, 205, 210), (210, 205, 547), (488, 487, 500), (500, 487, 498), (513, 519, 514), (514, 519, 524), (563, 564, 562), (562, 564, 560), (559, 561, 560), (560, 561, 562), (293, 255, 294), (294, 256, 295), (295, 257, 296), (296, 259, 297), (121, 294, 295), (125, 296, 127), (160, 185, 184, 188, 191, 193, 391, 390, 389, 417, 420, 422, 395, 392, 402, 404, 408)])
_uv = me_barrel.uv_layers.new(name='UVMap')
_uv.uv.foreach_set('vector', [0.2925, 0.7809, 0.2953, 0.7809, 0.2925, 0.7782, 0.2925, 0.7782, 0.2953, 0.7809, 0.2953, 0.7782, 0.2896, 0.7809, 0.2925, 0.7809, 0.2896, 0.7782, 0.2896, 0.7782, 0.2925, 0.7809, 0.2925, 0.7782, 0.2868, 0.7809, 0.2896, 0.7809, 0.2868, 0.7782, 0.2868, 0.7782, 0.2896, 0.7809, 0.2896, 0.7782, 0.284, 0.7809, 0.2868, 0.7809, 0.284, 0.7782, 0.284, 0.7782, 0.2868, 0.7809, 0.2868, 0.7782, 0.284, 0.7782, 0.2811, 0.7782, 0.284, 0.7809, 0.284, 0.7809, 0.2811, 0.7782, 0.2811, 0.7809, 0.2811, 0.7782, 0.2783, 0.7782, 0.2811, 0.7809, 0.2811, 0.7809, 0.2783, 0.7782, 0.2783, 0.7809, 0.2783, 0.7782, 0.2755, 0.7782, 0.2783, 0.7809, 0.2783, 0.7809, 0.2755, 0.7782, 0.2755, 0.7809, 0.2755, 0.7782, 0.2726, 0.7782, 0.2755, 0.7809, 0.2755, 0.7809, 0.2726, 0.7782, 0.2726, 0.7809, 0.2698, 0.7809, 0.2726, 0.7809, 0.2698, 0.7782, 0.2698, 0.7782, 0.2726, 0.7809, 0.2726, 0.7782, 0.2669, 0.7809, 0.2698, 0.7809, 0.2669, 0.7782, 0.2669, 0.7782, 0.2698, 0.7809, 0.2698, 0.7782, 0.2981, 0.7809, 0.301, 0.7809, 0.2981, 0.7782, 0.2981, 0.7782, 0.301, 0.7809, 0.301, 0.7782, 0.2953, 0.7809, 0.2981, 0.7809, 0.2953, 0.7782, 0.2953, 0.7782, 0.2981, 0.7809, 0.2981, 0.7782, 0.2925, 0.8217, 0.2953, 0.8217, 0.2925, 0.7825, 0.2925, 0.7825, 0.2953, 0.8217, 0.2953, 0.7825, 0.2897, 0.8217, 0.2925, 0.8217, 0.2897, 0.7825, 0.2897, 0.7825, 0.2925, 0.8217, 0.2925, 0.7825, 0.2868, 0.8217, 0.2897, 0.8217, 0.2868, 0.7825, 0.2868, 0.7825, 0.2897, 0.8217, 0.2897, 0.7825, 0.284, 0.8217, 0.2868, 0.8217, 0.284, 0.7825, 0.284, 0.7825, 0.2868, 0.8217, 0.2868, 0.7825, 0.284, 0.7825, 0.2812, 0.7825, 0.284, 0.8217, 0.284, 0.8217, 0.2812, 0.7825, 0.2812, 0.8217, 0.2812, 0.7825, 0.2783, 0.7825, 0.2812, 0.8217, 0.2812, 0.8217, 0.2783, 0.7825, 0.2783, 0.8217, 0.2783, 0.7825, 0.2755, 0.7825, 0.2783, 0.8217, 0.2783, 0.8217, 0.2755, 0.7825, 0.2755, 0.8217, 0.2726, 0.8217, 0.2755, 0.8217, 0.2726, 0.7825, 0.2726, 0.7825, 0.2755, 0.8217, 0.2755, 0.7825, 0.2726, 0.7825, 0.2698, 0.7825, 0.2726, 0.8217, 0.2726, 0.8217, 0.2698, 0.7825, 0.2698, 0.8217, 0.2698, 0.7825, 0.2669, 0.7825, 0.2698, 0.8217, 0.2698, 0.8217, 0.2669, 0.7825, 0.2669, 0.8217, 0.2981, 0.8217, 0.301, 0.8217, 0.2981, 0.7825, 0.2981, 0.7825, 0.301, 0.8217, 0.301, 0.7825, 0.2953, 0.8217, 0.2981, 0.8217, 0.2953, 0.7825, 0.2953, 0.7825, 0.2981, 0.8217, 0.2981, 0.7825, 0.2896, 0.7809, 0.2897, 0.7825, 0.2925, 0.7809, 0.2925, 0.7809, 0.2897, 0.7825, 0.2925, 0.7825, 0.2925, 0.7825, 0.2953, 0.7825, 0.2925, 0.7809, 0.2925, 0.7809, 0.2953, 0.7825, 0.2953, 0.7809, 0.2868, 0.7825, 0.2897, 0.7825, 0.2868, 0.7809, 0.2868, 0.7809, 0.2897, 0.7825, 0.2896, 0.7809, 0.284, 0.7825, 0.2868, 0.7825, 0.284, 0.7809, 0.284, 0.7809, 0.2868, 0.7825, 0.2868, 0.7809, 0.284, 0.7825, 0.284, 0.7809, 0.2812, 0.7825, 0.2812, 0.7825, 0.284, 0.7809, 0.2811, 0.7809, 0.2953, 0.7809, 0.2953, 0.7825, 0.2981, 0.7809, 0.2981, 0.7809, 0.2953, 0.7825, 0.2981, 0.7825, 0.2981, 0.7809, 0.2981, 0.7825, 0.301, 0.7809, 0.301, 0.7809, 0.2981, 0.7825, 0.301, 0.7825, 0.2698, 0.7809, 0.2669, 0.7809, 0.2698, 0.7825, 0.2698, 0.7825, 0.2669, 0.7809, 0.2669, 0.7825, 0.2726, 0.7825, 0.2726, 0.7809, 0.2698, 0.7825, 0.2698, 0.7825, 0.2726, 0.7809, 0.2698, 0.7809, 0.2755, 0.7825, 0.2755, 0.7809, 0.2726, 0.7825, 0.2726, 0.7825, 0.2755, 0.7809, 0.2726, 0.7809, 0.2755, 0.7825, 0.2783, 0.7825, 0.2755, 0.7809, 0.2755, 0.7809, 0.2783, 0.7825, 0.2783, 0.7809, 0.2811, 0.7809, 0.2783, 0.7809, 0.2812, 0.7825, 0.2812, 0.7825, 0.2783, 0.7809, 0.2783, 0.7825, 0.2925, 0.9364, 0.2953, 0.9364, 0.2925, 0.8236, 0.2925, 0.8236, 0.2953, 0.9364, 0.2953, 0.8236, 0.2896, 0.8236, 0.2896, 0.9364, 0.2925, 0.8236, 0.2925, 0.8236, 0.2896, 0.9364, 0.2925, 0.9364, 0.2868, 0.9364, 0.2896, 0.9364, 0.2868, 0.8236, 0.2868, 0.8236, 0.2896, 0.9364, 0.2896, 0.8236, 0.284, 0.9364, 0.2868, 0.9364, 0.284, 0.8236, 0.284, 0.8236, 0.2868, 0.9364, 0.2868, 0.8236, 0.284, 0.9364, 0.284, 0.8236, 0.2811, 0.9364, 0.2811, 0.9364, 0.284, 0.8236, 0.2811, 0.8236, 0.2783, 0.9364, 0.2811, 0.9364, 0.2783, 0.8236, 0.2783, 0.8236, 0.2811, 0.9364, 0.2811, 0.8236, 0.2755, 0.9364, 0.2783, 0.9364, 0.2755, 0.8236, 0.2755, 0.8236, 0.2783, 0.9364, 0.2783, 0.8236, 0.2755, 0.9364, 0.2755, 0.8236, 0.2726, 0.9364, 0.2726, 0.9364, 0.2755, 0.8236, 0.2726, 0.8236, 0.2726, 0.9364, 0.2726, 0.8236, 0.2698, 0.9364, 0.2698, 0.9364, 0.2726, 0.8236, 0.2698, 0.8236, 0.2698, 0.8236, 0.2669, 0.8236, 0.2698, 0.9364, 0.2698, 0.9364, 0.2669, 0.8236, 0.2669, 0.9364, 0.2981, 0.8236, 0.2981, 0.9364, 0.301, 0.8236, 0.301, 0.8236, 0.2981, 0.9364, 0.301, 0.9364, 0.2953, 0.8236, 0.2953, 0.9364, 0.2981, 0.8236, 0.2981, 0.8236, 0.2953, 0.9364, 0.2981, 0.9364, 0.2925, 0.8217, 0.2897, 0.8217, 0.2925, 0.8236, 0.2925, 0.8236, 0.2897, 0.8217, 0.2896, 0.8236, 0.2925, 0.8217, 0.2925, 0.8236, 0.2953, 0.8217, 0.2953, 0.8217, 0.2925, 0.8236, 0.2953, 0.8236, 0.2953, 0.8236, 0.2981, 0.8236, 0.2953, 0.8217, 0.2953, 0.8217, 0.2981, 0.8236, 0.2981, 0.8217, 0.2868, 0.8217, 0.2868, 0.8236, 0.2897, 0.8217, 0.2897, 0.8217, 0.2868, 0.8236, 0.2896, 0.8236, 0.2981, 0.8236, 0.301, 0.8236, 0.2981, 0.8217, 0.2981, 0.8217, 0.301, 0.8236, 0.301, 0.8217, 0.2698, 0.8236, 0.2698, 0.8217, 0.2669, 0.8236, 0.2669, 0.8236, 0.2698, 0.8217, 0.2669, 0.8217, 0.2698, 0.8236, 0.2726, 0.8236, 0.2698, 0.8217, 0.2698, 0.8217, 0.2726, 0.8236, 0.2726, 0.8217, 0.2755, 0.8217, 0.2726, 0.8217, 0.2755, 0.8236, 0.2755, 0.8236, 0.2726, 0.8217, 0.2726, 0.8236, 0.2783, 0.8236, 0.2783, 0.8217, 0.2755, 0.8236, 0.2755, 0.8236, 0.2783, 0.8217, 0.2755, 0.8217, 0.2811, 0.8236, 0.2812, 0.8217, 0.2783, 0.8236, 0.2783, 0.8236, 0.2812, 0.8217, 0.2783, 0.8217, 0.284, 0.8217, 0.2812, 0.8217, 0.284, 0.8236, 0.284, 0.8236, 0.2812, 0.8217, 0.2811, 0.8236, 0.284, 0.8217, 0.284, 0.8236, 0.2868, 0.8217, 0.2868, 0.8217, 0.284, 0.8236, 0.2868, 0.8236, 0.2896, 0.9364, 0.2896, 0.9639, 0.2925, 0.9364, 0.2925, 0.9364, 0.2896, 0.9639, 0.2925, 0.9639, 0.2868, 0.9364, 0.2868, 0.9639, 0.2896, 0.9364, 0.2896, 0.9364, 0.2868, 0.9639, 0.2896, 0.9639, 0.284, 0.9639, 0.2868, 0.9639, 0.284, 0.9364, 0.284, 0.9364, 0.2868, 0.9639, 0.2868, 0.9364, 0.284, 0.9639, 0.284, 0.9364, 0.2811, 0.9639, 0.2811, 0.9639, 0.284, 0.9364, 0.2811, 0.9364, 0.2783, 0.9639, 0.2811, 0.9639, 0.2783, 0.9364, 0.2783, 0.9364, 0.2811, 0.9639, 0.2811, 0.9364, 0.2755, 0.9639, 0.2783, 0.9639, 0.2755, 0.9364, 0.2755, 0.9364, 0.2783, 0.9639, 0.2783, 0.9364, 0.2755, 0.9639, 0.2755, 0.9364, 0.2726, 0.9639, 0.2726, 0.9639, 0.2755, 0.9364, 0.2726, 0.9364, 0.2726, 0.9364, 0.2698, 0.9364, 0.2726, 0.9639, 0.2726, 0.9639, 0.2698, 0.9364, 0.2698, 0.9639, 0.2698, 0.9364, 0.2669, 0.9364, 0.2698, 0.9639, 0.2698, 0.9639, 0.2669, 0.9364, 0.2669, 0.9639, 0.2981, 0.9364, 0.2981, 0.9639, 0.301, 0.9364, 0.301, 0.9364, 0.2981, 0.9639, 0.301, 0.9639, 0.2953, 0.9364, 0.2953, 0.9639, 0.2981, 0.9364, 0.2981, 0.9364, 0.2953, 0.9639, 0.2981, 0.9639, 0.2925, 0.9639, 0.2953, 0.9639, 0.2925, 0.9364, 0.2925, 0.9364, 0.2953, 0.9639, 0.2953, 0.9364, 0.2925, 0.9764, 0.2953, 0.9764, 0.2925, 0.9639, 0.2925, 0.9639, 0.2953, 0.9764, 0.2953, 0.9639, 0.2896, 0.9639, 0.2896, 0.9764, 0.2925, 0.9639, 0.2925, 0.9639, 0.2896, 0.9764, 0.2925, 0.9764, 0.2868, 0.9764, 0.2896, 0.9764, 0.2868, 0.9639, 0.2868, 0.9639, 0.2896, 0.9764, 0.2896, 0.9639, 0.284, 0.9764, 0.2868, 0.9764, 0.284, 0.9639, 0.284, 0.9639, 0.2868, 0.9764, 0.2868, 0.9639, 0.284, 0.9764, 0.284, 0.9639, 0.2811, 0.9764, 0.2811, 0.9764, 0.284, 0.9639, 0.2811, 0.9639, 0.2811, 0.9764, 0.2811, 0.9639, 0.2783, 0.9764, 0.2783, 0.9764, 0.2811, 0.9639, 0.2783, 0.9639, 0.2755, 0.9764, 0.2783, 0.9764, 0.2755, 0.9639, 0.2755, 0.9639, 0.2783, 0.9764, 0.2783, 0.9639, 0.2755, 0.9764, 0.2755, 0.9639, 0.2726, 0.9764, 0.2726, 0.9764, 0.2755, 0.9639, 0.2726, 0.9639, 0.2726, 0.9639, 0.2698, 0.9639, 0.2726, 0.9764, 0.2726, 0.9764, 0.2698, 0.9639, 0.2698, 0.9764, 0.2698, 0.9639, 0.2669, 0.9639, 0.2698, 0.9764, 0.2698, 0.9764, 0.2669, 0.9639, 0.2669, 0.9764, 0.2981, 0.9639, 0.2981, 0.9764, 0.301, 0.9639, 0.301, 0.9639, 0.2981, 0.9764, 0.301, 0.9764, 0.2953, 0.9639, 0.2953, 0.9764, 0.2981, 0.9639, 0.2981, 0.9639, 0.2953, 0.9764, 0.2981, 0.9764, 0.2925, 0.9905, 0.2953, 0.9905, 0.2925, 0.9764, 0.2925, 0.9764, 0.2953, 0.9905, 0.2953, 0.9764, 0.2896, 0.9764, 0.2896, 0.9905, 0.2925, 0.9764, 0.2925, 0.9764, 0.2896, 0.9905, 0.2925, 0.9905, 0.2868, 0.9905, 0.2896, 0.9905, 0.2868, 0.9764, 0.2868, 0.9764, 0.2896, 0.9905, 0.2896, 0.9764, 0.284, 0.9905, 0.2868, 0.9905, 0.284, 0.9764, 0.284, 0.9764, 0.2868, 0.9905, 0.2868, 0.9764, 0.284, 0.9905, 0.284, 0.9764, 0.2811, 0.9905, 0.2811, 0.9905, 0.284, 0.9764, 0.2811, 0.9764, 0.2811, 0.9905, 0.2811, 0.9764, 0.2783, 0.9905, 0.2783, 0.9905, 0.2811, 0.9764, 0.2783, 0.9764, 0.2755, 0.9905, 0.2783, 0.9905, 0.2755, 0.9764, 0.2755, 0.9764, 0.2783, 0.9905, 0.2783, 0.9764, 0.2755, 0.9905, 0.2755, 0.9764, 0.2726, 0.9905, 0.2726, 0.9905, 0.2755, 0.9764, 0.2726, 0.9764, 0.2726, 0.9764, 0.2698, 0.9764, 0.2726, 0.9905, 0.2726, 0.9905, 0.2698, 0.9764, 0.2698, 0.9905, 0.2698, 0.9764, 0.2669, 0.9764, 0.2698, 0.9905, 0.2698, 0.9905, 0.2669, 0.9764, 0.2669, 0.9905, 0.2981, 0.9764, 0.2981, 0.9905, 0.301, 0.9764, 0.301, 0.9764, 0.2981, 0.9905, 0.301, 0.9905, 0.2953, 0.9764, 0.2953, 0.9905, 0.2981, 0.9764, 0.2981, 0.9764, 0.2953, 0.9905, 0.2981, 0.9905, 0.297, 0.7711, 0.3009, 0.5777, 0.3004, 0.5777, 0.2937, 0.5777, 0.2932, 0.5777, 0.297, 0.7711, 0.2951, 0.5777, 0.2937, 0.5777, 0.297, 0.7711, 0.297, 0.5777, 0.2951, 0.5777, 0.297, 0.7711, 0.2989, 0.5777, 0.297, 0.5777, 0.297, 0.7711, 0.3004, 0.5777, 0.2989, 0.5777, 0.297, 0.7711, 0.3009, 0.5777, 0.3004, 0.5777, 0.297, 0.7711, 0.2932, 0.5777, 0.297, 0.7711, 0.2937, 0.5777, 0.2937, 0.5777, 0.297, 0.7711, 0.2951, 0.5777, 0.2951, 0.5777, 0.297, 0.7711, 0.297, 0.5777, 0.297, 0.7711, 0.2989, 0.5777, 0.297, 0.5777, 0.297, 0.7711, 0.3004, 0.5777, 0.2989, 0.5777, 0.282, 0.7756, 0.284, 0.7761, 0.2814, 0.7764, 0.2814, 0.7764, 0.284, 0.7761, 0.284, 0.777, 0.2859, 0.7756, 0.2865, 0.7764, 0.284, 0.7761, 0.284, 0.7761, 0.2865, 0.7764, 0.284, 0.777, 0.2883, 0.775, 0.2865, 0.7764, 0.2873, 0.7745, 0.2873, 0.7745, 0.2865, 0.7764, 0.2859, 0.7756, 0.289, 0.773, 0.2883, 0.775, 0.2878, 0.773, 0.2878, 0.773, 0.2883, 0.775, 0.2873, 0.7745, 0.2883, 0.771, 0.289, 0.773, 0.2873, 0.7715, 0.2873, 0.7715, 0.289, 0.773, 0.2878, 0.773, 0.2873, 0.7715, 0.2859, 0.7704, 0.2883, 0.771, 0.2883, 0.771, 0.2859, 0.7704, 0.2865, 0.7696, 0.2859, 0.7704, 0.284, 0.77, 0.2865, 0.7696, 0.2865, 0.7696, 0.284, 0.77, 0.284, 0.769, 0.284, 0.769, 0.284, 0.77, 0.2814, 0.7696, 0.2814, 0.7696, 0.284, 0.77, 0.282, 0.7704, 0.2814, 0.7696, 0.282, 0.7704, 0.2796, 0.771, 0.2796, 0.771, 0.282, 0.7704, 0.2806, 0.7715, 0.2801, 0.773, 0.2789, 0.773, 0.2806, 0.7715, 0.2806, 0.7715, 0.2789, 0.773, 0.2796, 0.771, 0.2806, 0.7745, 0.2796, 0.775, 0.2801, 0.773, 0.2801, 0.773, 0.2796, 0.775, 0.2789, 0.773, 0.282, 0.7756, 0.2814, 0.7764, 0.2806, 0.7745, 0.2806, 0.7745, 0.2814, 0.7764, 0.2796, 0.775, 0.1387, 0.959, 0.1523, 0.9461, 0.1577, 0.9548, 0.1387, 0.959, 0.1364, 0.9506, 0.1523, 0.9461, 0.1387, 0.959, 0.1252, 0.9611, 0.1364, 0.9506, 0.1252, 0.952, 0.1364, 0.9506, 0.1252, 0.9611, 0.1252, 0.952, 0.1252, 0.9611, 0.1076, 0.9589, 0.1104, 0.9506, 0.1252, 0.952, 0.1076, 0.9589, 0.08812, 0.9548, 0.1104, 0.9506, 0.08243, 0.9616, 0.08243, 0.9616, 0.1104, 0.9506, 0.1076, 0.9589, 0.0938, 0.9461, 0.1104, 0.9506, 0.08812, 0.9548, 0.0938, 0.9461, 0.08812, 0.9548, 0.07239, 0.9473, 0.07911, 0.9398, 0.0938, 0.9461, 0.07239, 0.9473, 0.07911, 0.9398, 0.07239, 0.9473, 0.0636, 0.9407, 0.07232, 0.9347, 0.07911, 0.9398, 0.0636, 0.9407, 0.07696, 0.8486, 0.07459, 0.847, 0.07819, 0.8387, 0.08056, 0.8409, 0.07696, 0.8486, 0.07819, 0.8387, 0.08056, 0.8409, 0.07819, 0.8387, 0.08539, 0.8304, 0.08056, 0.8409, 0.08539, 0.8304, 0.08776, 0.8321, 0.08776, 0.8321, 0.08539, 0.8304, 0.09565, 0.8202, 0.09913, 0.8226, 0.08776, 0.8321, 0.09565, 0.8202, 0.2019, 0.8954, 0.1947, 0.8973, 0.1911, 0.8624, 0.1947, 0.8973, 0.1841, 0.8658, 0.1911, 0.8624, 0.1794, 0.8518, 0.1851, 0.849, 0.1841, 0.8658, 0.1841, 0.8658, 0.1851, 0.849, 0.1911, 0.8624, 0.1851, 0.849, 0.1722, 0.8409, 0.1763, 0.8373, 0.1794, 0.8518, 0.1722, 0.8409, 0.1851, 0.849, 0.1763, 0.8373, 0.162, 0.8321, 0.1849, 0.8299, 0.1849, 0.8299, 0.162, 0.8321, 0.1679, 0.8283, 0.1722, 0.8409, 0.162, 0.8321, 0.1763, 0.8373, 0.1486, 0.9416, 0.1523, 0.9461, 0.1347, 0.9447, 0.1347, 0.9447, 0.1523, 0.9461, 0.1364, 0.9506, 0.1252, 0.952, 0.1347, 0.9447, 0.1364, 0.9506, 0.1252, 0.946, 0.1347, 0.9447, 0.1252, 0.952, 0.1252, 0.946, 0.1252, 0.952, 0.1104, 0.9506, 0.1124, 0.9447, 0.1252, 0.946, 0.1104, 0.9506, 0.1124, 0.9447, 0.1104, 0.9506, 0.09705, 0.9416, 0.09705, 0.9416, 0.1104, 0.9506, 0.0938, 0.9461, 0.1794, 0.8518, 0.1677, 0.8431, 0.1722, 0.8409, 0.1732, 0.8538, 0.1677, 0.8431, 0.1794, 0.8518, 0.1677, 0.8431, 0.1592, 0.8341, 0.1722, 0.8409, 0.1722, 0.8409, 0.1592, 0.8341, 0.162, 0.8321, 0.1923, 0.905, 0.1947, 0.8973, 0.2036, 0.9043, 0.2036, 0.9043, 0.1947, 0.8973, 0.2019, 0.8954, 0.1778, 0.8755, 0.1732, 0.8538, 0.1873, 0.8876, 0.1873, 0.8876, 0.1732, 0.8538, 0.1841, 0.8658, 0.1732, 0.8538, 0.1794, 0.8518, 0.1841, 0.8658, 0.09705, 0.9416, 0.0938, 0.9461, 0.07911, 0.9398, 0.07017, 0.9268, 0.07232, 0.9347, 0.05536, 0.931, 0.07232, 0.9347, 0.0636, 0.9407, 0.05536, 0.931, 0.1168, 0.9394, 0.1249, 0.9389, 0.1252, 0.946, 0.1168, 0.9394, 0.1252, 0.946, 0.1124, 0.9447, 0.1252, 0.946, 0.1249, 0.9389, 0.1347, 0.9447, 0.1347, 0.9447, 0.1249, 0.9389, 0.1339, 0.9395, 0.1339, 0.9395, 0.1433, 0.9397, 0.1347, 0.9447, 0.1347, 0.9447, 0.1433, 0.9397, 0.1486, 0.9416, 0.1168, 0.9394, 0.1124, 0.9447, 0.09705, 0.9416, 0.09973, 0.9385, 0.1168, 0.9394, 0.09705, 0.9416, 0.084, 0.9362, 0.09973, 0.9385, 0.07911, 0.9398, 0.09973, 0.9385, 0.09705, 0.9416, 0.07911, 0.9398, 0.084, 0.9362, 0.07911, 0.9398, 0.07232, 0.9347, 0.07753, 0.9324, 0.084, 0.9362, 0.07232, 0.9347, 0.07753, 0.9324, 0.07232, 0.9347, 0.07017, 0.9268, 0.07017, 0.9268, 0.05536, 0.931, 0.05389, 0.9204, 0.06664, 0.92, 0.07017, 0.9268, 0.05239, 0.9115, 0.05239, 0.9115, 0.07017, 0.9268, 0.05389, 0.9204, 0.06428, 0.9128, 0.06664, 0.92, 0.05239, 0.9115, 0.06428, 0.9128, 0.05239, 0.9115, 0.06314, 0.9056, 0.06314, 0.9056, 0.05239, 0.9115, 0.05268, 0.9043, 0.06335, 0.8974, 0.06314, 0.9056, 0.05491, 0.8954, 0.06314, 0.9056, 0.05268, 0.9043, 0.05491, 0.8954, 0.071, 0.8799, 0.06335, 0.8974, 0.07459, 0.847, 0.07459, 0.847, 0.06335, 0.8974, 0.06286, 0.8717, 0.06335, 0.8974, 0.05491, 0.8954, 0.06286, 0.8717, 0.07696, 0.8486, 0.071, 0.8799, 0.07459, 0.847, 0.1885, 0.8975, 0.1873, 0.8876, 0.1947, 0.8973, 0.1947, 0.8973, 0.1873, 0.8876, 0.1841, 0.8658, 0.2014, 0.9204, 0.1915, 0.9198, 0.2036, 0.9115, 0.2036, 0.9115, 0.1915, 0.9198, 0.1939, 0.9122, 0.1939, 0.9122, 0.1923, 0.905, 0.2036, 0.9043, 0.2036, 0.9115, 0.1939, 0.9122, 0.2036, 0.9043, 0.1865, 0.9275, 0.1915, 0.9198, 0.2014, 0.9204, 0.1964, 0.931, 0.1865, 0.9275, 0.2014, 0.9204, 0.1865, 0.9275, 0.1964, 0.931, 0.1761, 0.9343, 0.1761, 0.9343, 0.1964, 0.931, 0.1841, 0.9407, 0.1614, 0.9372, 0.1681, 0.9363, 0.1719, 0.9473, 0.1681, 0.9363, 0.1761, 0.9343, 0.1719, 0.9473, 0.1719, 0.9473, 0.1761, 0.9343, 0.1841, 0.9407, 0.1577, 0.9548, 0.1523, 0.9461, 0.1719, 0.9473, 0.1923, 0.905, 0.1885, 0.8975, 0.1947, 0.8973, 0.1486, 0.9416, 0.1433, 0.9397, 0.1614, 0.9372, 0.1523, 0.9461, 0.1614, 0.9372, 0.1719, 0.9473, 0.1486, 0.9416, 0.1614, 0.9372, 0.1523, 0.9461, 0.1712, 0.7973, 0.155, 0.797, 0.1572, 0.7922, 0.1687, 0.8029, 0.155, 0.797, 0.1712, 0.7973, 0.1831, 0.8056, 0.1687, 0.8029, 0.1712, 0.7973, 0.1805, 0.8119, 0.1687, 0.8029, 0.1831, 0.8056, 0.1805, 0.8119, 0.1831, 0.8056, 0.1917, 0.8216, 0.1917, 0.8216, 0.1831, 0.8056, 0.1956, 0.8161, 0.1917, 0.8216, 0.1956, 0.8161, 0.2011, 0.834, 0.2011, 0.834, 0.1956, 0.8161, 0.2061, 0.8294, 0.2011, 0.834, 0.2061, 0.8294, 0.2077, 0.8455, 0.2077, 0.8455, 0.2061, 0.8294, 0.2125, 0.8407, 0.2341, 0.8831, 0.2077, 0.8455, 0.2437, 0.8815, 0.2437, 0.8815, 0.2077, 0.8455, 0.2125, 0.8407, 0.2465, 0.8921, 0.2366, 0.8926, 0.2437, 0.8815, 0.2437, 0.8815, 0.2366, 0.8926, 0.2341, 0.8831, 0.2343, 0.9088, 0.2366, 0.8926, 0.2465, 0.8921, 0.2451, 0.9096, 0.2343, 0.9088, 0.2465, 0.8921, 0.2292, 0.9248, 0.2343, 0.9088, 0.2451, 0.9096, 0.2378, 0.9278, 0.2292, 0.9248, 0.2451, 0.9096, 0.2275, 0.9446, 0.2292, 0.9248, 0.2378, 0.9278, 0.2186, 0.9407, 0.2292, 0.9248, 0.2275, 0.9446, 0.2108, 0.9589, 0.2186, 0.9407, 0.2275, 0.9446, 0.2033, 0.9537, 0.2098, 0.937, 0.2108, 0.9589, 0.2108, 0.9589, 0.2098, 0.937, 0.2186, 0.9407, 0.1924, 0.9701, 0.1867, 0.9644, 0.2108, 0.9589, 0.1867, 0.9644, 0.2033, 0.9537, 0.2108, 0.9589, 0.1867, 0.9644, 0.1924, 0.9701, 0.1699, 0.9722, 0.1699, 0.9722, 0.1924, 0.9701, 0.1745, 0.9785, 0.1699, 0.9722, 0.1745, 0.9785, 0.1442, 0.9781, 0.1442, 0.9781, 0.1745, 0.9785, 0.1461, 0.9849, 0.1254, 0.9819, 0.1442, 0.9781, 0.1254, 0.989, 0.1254, 0.989, 0.1442, 0.9781, 0.1461, 0.9849, 0.101, 0.9781, 0.1254, 0.9819, 0.09856, 0.9849, 0.09856, 0.9849, 0.1254, 0.9819, 0.1254, 0.989, 0.101, 0.9781, 0.09856, 0.9849, 0.07513, 0.9722, 0.07513, 0.9722, 0.09856, 0.9849, 0.07102, 0.9785, 0.07513, 0.9722, 0.07102, 0.9785, 0.05654, 0.9644, 0.05654, 0.9644, 0.07102, 0.9785, 0.05107, 0.9701, 0.05654, 0.9644, 0.05107, 0.9701, 0.03867, 0.9589, 0.04582, 0.9537, 0.05654, 0.9644, 0.03867, 0.9589, 0.04582, 0.9537, 0.03867, 0.9589, 0.03325, 0.9406, 0.03325, 0.9406, 0.03867, 0.9589, 0.02491, 0.9446, 0.03325, 0.9406, 0.02491, 0.9446, 0.0139, 0.9278, 0.02406, 0.9248, 0.03325, 0.9406, 0.0139, 0.9278, 0.0194, 0.9088, 0.02406, 0.9248, 0.009086, 0.9096, 0.009086, 0.9096, 0.02406, 0.9248, 0.0139, 0.9278, 0.0187, 0.8926, 0.009086, 0.9096, 0.009086, 0.8921, 0.0194, 0.9088, 0.009086, 0.9096, 0.0187, 0.8926, 0.02119, 0.8831, 0.0187, 0.8926, 0.01184, 0.8815, 0.01184, 0.8815, 0.0187, 0.8926, 0.009086, 0.8921, 0.02119, 0.8831, 0.01184, 0.8815, 0.04904, 0.8455, 0.04904, 0.8455, 0.01184, 0.8815, 0.04459, 0.8407, 0.04904, 0.8455, 0.04459, 0.8407, 0.05389, 0.8242, 0.05787, 0.829, 0.04904, 0.8455, 0.05389, 0.8242, 0.05787, 0.829, 0.05389, 0.8242, 0.0641, 0.8216, 0.0641, 0.8216, 0.05389, 0.8242, 0.06104, 0.8161, 0.0641, 0.8216, 0.06104, 0.8161, 0.07501, 0.8119, 0.07501, 0.8119, 0.06104, 0.8161, 0.07292, 0.8056, 0.07501, 0.8119, 0.07292, 0.8056, 0.08542, 0.7973, 0.08716, 0.8029, 0.07501, 0.8119, 0.08542, 0.7973, 0.1425, 0.9714, 0.1442, 0.9781, 0.1253, 0.975, 0.1253, 0.975, 0.1442, 0.9781, 0.1254, 0.9819, 0.1253, 0.975, 0.1254, 0.9819, 0.1033, 0.9715, 0.1033, 0.9715, 0.1254, 0.9819, 0.101, 0.9781, 0.1661, 0.9661, 0.1699, 0.9722, 0.1425, 0.9714, 0.1425, 0.9714, 0.1699, 0.9722, 0.1442, 0.9781, 0.1033, 0.9715, 0.101, 0.9781, 0.07927, 0.9661, 0.07927, 0.9661, 0.101, 0.9781, 0.07513, 0.9722, 0.07927, 0.9661, 0.07513, 0.9722, 0.06209, 0.9589, 0.06209, 0.9589, 0.07513, 0.9722, 0.05654, 0.9644, 0.1816, 0.9589, 0.1867, 0.9644, 0.1661, 0.9661, 0.1661, 0.9661, 0.1867, 0.9644, 0.1699, 0.9722, 0.1968, 0.9491, 0.2033, 0.9537, 0.1816, 0.9589, 0.1816, 0.9589, 0.2033, 0.9537, 0.1867, 0.9644, 0.1968, 0.9491, 0.2098, 0.937, 0.2033, 0.9537, 0.06209, 0.9589, 0.05654, 0.9644, 0.04582, 0.9537, 0.05292, 0.9491, 0.06209, 0.9589, 0.04582, 0.9537, 0.05292, 0.9491, 0.04582, 0.9537, 0.04141, 0.937, 0.04141, 0.937, 0.04582, 0.9537, 0.03325, 0.9406, 0.04141, 0.937, 0.03325, 0.9406, 0.02406, 0.9248, 0.03371, 0.9229, 0.04141, 0.937, 0.02406, 0.9248, 0.2186, 0.9407, 0.2206, 0.9229, 0.2292, 0.9248, 0.2098, 0.937, 0.2206, 0.9229, 0.2186, 0.9407, 0.2292, 0.9248, 0.2238, 0.9087, 0.2343, 0.9088, 0.2206, 0.9229, 0.2238, 0.9087, 0.2292, 0.9248, 0.2343, 0.9088, 0.2245, 0.8963, 0.2366, 0.8926, 0.2238, 0.9087, 0.2245, 0.8963, 0.2343, 0.9088, 0.03371, 0.9229, 0.02406, 0.9248, 0.0194, 0.9088, 0.031, 0.9085, 0.03371, 0.9229, 0.0194, 0.9088, 0.0194, 0.9088, 0.0187, 0.8926, 0.031, 0.9085, 0.031, 0.8963, 0.031, 0.9085, 0.0187, 0.8926, 0.04104, 0.89, 0.02119, 0.8831, 0.05486, 0.864, 0.05486, 0.864, 0.02119, 0.8831, 0.04904, 0.8455, 0.05486, 0.864, 0.04904, 0.8455, 0.05787, 0.829, 0.06641, 0.8377, 0.05486, 0.864, 0.05787, 0.829, 0.06641, 0.8377, 0.05787, 0.829, 0.0641, 0.8216, 0.07086, 0.8299, 0.06641, 0.8377, 0.0641, 0.8216, 0.07086, 0.8299, 0.0641, 0.8216, 0.07501, 0.8119, 0.07917, 0.8202, 0.07086, 0.8299, 0.07501, 0.8119, 0.07917, 0.8202, 0.07501, 0.8119, 0.08716, 0.8029, 0.09104, 0.8104, 0.07917, 0.8202, 0.08716, 0.8029, 0.1029, 0.7992, 0.08716, 0.8029, 0.1018, 0.7932, 0.09104, 0.8104, 0.08716, 0.8029, 0.1029, 0.7992, 0.2341, 0.8831, 0.1987, 0.8555, 0.2077, 0.8455, 0.2152, 0.89, 0.1987, 0.8555, 0.2245, 0.8963, 0.2245, 0.8963, 0.1987, 0.8555, 0.2341, 0.8831, 0.1918, 0.8422, 0.1849, 0.8299, 0.2077, 0.8455, 0.2077, 0.8455, 0.1849, 0.8299, 0.2011, 0.834, 0.1987, 0.8555, 0.1851, 0.849, 0.2077, 0.8455, 0.2077, 0.8455, 0.1851, 0.849, 0.1918, 0.8422, 0.2011, 0.834, 0.1849, 0.8299, 0.1917, 0.8216, 0.1743, 0.8202, 0.1805, 0.8119, 0.1849, 0.8299, 0.1849, 0.8299, 0.1805, 0.8119, 0.1917, 0.8216, 0.1805, 0.8119, 0.1633, 0.8104, 0.1687, 0.8029, 0.1743, 0.8202, 0.1574, 0.8177, 0.1805, 0.8119, 0.1805, 0.8119, 0.1574, 0.8177, 0.1633, 0.8104, 0.1687, 0.8029, 0.1523, 0.8047, 0.155, 0.797, 0.1633, 0.8104, 0.1523, 0.8047, 0.1687, 0.8029, 0.2175, 0.8996, 0.2152, 0.89, 0.2245, 0.8963, 0.2175, 0.8996, 0.2245, 0.8963, 0.2171, 0.9093, 0.2171, 0.9093, 0.2245, 0.8963, 0.2238, 0.9087, 0.2133, 0.922, 0.2171, 0.9093, 0.2206, 0.9229, 0.2206, 0.9229, 0.2171, 0.9093, 0.2238, 0.9087, 0.2098, 0.937, 0.2041, 0.9343, 0.2206, 0.9229, 0.2041, 0.9343, 0.2133, 0.922, 0.2206, 0.9229, 0.1968, 0.9491, 0.2041, 0.9343, 0.2098, 0.937, 0.1922, 0.9458, 0.2041, 0.9343, 0.1968, 0.9491, 0.1922, 0.9458, 0.1968, 0.9491, 0.178, 0.9547, 0.178, 0.9547, 0.1968, 0.9491, 0.1816, 0.9589, 0.1631, 0.9616, 0.178, 0.9547, 0.1661, 0.9661, 0.1661, 0.9661, 0.178, 0.9547, 0.1816, 0.9589, 0.1631, 0.9616, 0.1661, 0.9661, 0.1425, 0.9714, 0.1412, 0.9666, 0.1425, 0.9714, 0.1253, 0.975, 0.1252, 0.97, 0.1253, 0.975, 0.1033, 0.9715, 0.1048, 0.9667, 0.1033, 0.9715, 0.07927, 0.9661, 0.08243, 0.9616, 0.07927, 0.9661, 0.06209, 0.9589, 0.06591, 0.9547, 0.08243, 0.9616, 0.06209, 0.9589, 0.06591, 0.9547, 0.06209, 0.9589, 0.05292, 0.9491, 0.05685, 0.9458, 0.06591, 0.9547, 0.05292, 0.9491, 0.05685, 0.9458, 0.05292, 0.9491, 0.04611, 0.9343, 0.04611, 0.9343, 0.05292, 0.9491, 0.04141, 0.937, 0.04049, 0.922, 0.04611, 0.9343, 0.04141, 0.937, 0.04049, 0.922, 0.04141, 0.937, 0.03371, 0.9229, 0.04049, 0.922, 0.03371, 0.9229, 0.03778, 0.9093, 0.03778, 0.9093, 0.03371, 0.9229, 0.031, 0.9085, 0.031, 0.8963, 0.03778, 0.8996, 0.031, 0.9085, 0.031, 0.9085, 0.03778, 0.8996, 0.03778, 0.9093, 0.04104, 0.89, 0.03778, 0.8996, 0.02119, 0.8831, 0.02119, 0.8831, 0.03778, 0.8996, 0.031, 0.8963, 0.031, 0.8963, 0.0187, 0.8926, 0.02119, 0.8831, 0.2366, 0.8926, 0.2245, 0.8963, 0.2341, 0.8831, 0.2019, 0.8954, 0.2152, 0.89, 0.2036, 0.9043, 0.2036, 0.9043, 0.2152, 0.89, 0.2175, 0.8996, 0.2171, 0.9093, 0.2036, 0.9043, 0.2175, 0.8996, 0.2036, 0.9115, 0.2036, 0.9043, 0.2171, 0.9093, 0.2036, 0.9115, 0.2171, 0.9093, 0.2014, 0.9204, 0.2014, 0.9204, 0.2171, 0.9093, 0.2133, 0.922, 0.2041, 0.9343, 0.2014, 0.9204, 0.2133, 0.922, 0.1964, 0.931, 0.2014, 0.9204, 0.2041, 0.9343, 0.1922, 0.9458, 0.1964, 0.931, 0.2041, 0.9343, 0.1841, 0.9407, 0.1964, 0.931, 0.1922, 0.9458, 0.178, 0.9547, 0.1841, 0.9407, 0.1922, 0.9458, 0.1719, 0.9473, 0.1841, 0.9407, 0.178, 0.9547, 0.1631, 0.9616, 0.1719, 0.9473, 0.178, 0.9547, 0.1577, 0.9548, 0.1719, 0.9473, 0.1631, 0.9616, 0.1412, 0.9666, 0.1577, 0.9548, 0.1631, 0.9616, 0.1387, 0.959, 0.1577, 0.9548, 0.1412, 0.9666, 0.1252, 0.9611, 0.1387, 0.959, 0.1252, 0.97, 0.1252, 0.9611, 0.1252, 0.97, 0.1048, 0.9667, 0.08243, 0.9616, 0.1076, 0.9589, 0.1048, 0.9667, 0.08812, 0.9548, 0.08243, 0.9616, 0.07239, 0.9473, 0.07239, 0.9473, 0.08243, 0.9616, 0.06591, 0.9547, 0.07239, 0.9473, 0.06591, 0.9547, 0.05685, 0.9458, 0.0636, 0.9407, 0.07239, 0.9473, 0.05685, 0.9458, 0.0636, 0.9407, 0.05685, 0.9458, 0.04611, 0.9343, 0.05536, 0.931, 0.0636, 0.9407, 0.04611, 0.9343, 0.05536, 0.931, 0.04611, 0.9343, 0.05389, 0.9204, 0.05389, 0.9204, 0.04611, 0.9343, 0.04049, 0.922, 0.05389, 0.9204, 0.04049, 0.922, 0.05239, 0.9115, 0.05239, 0.9115, 0.04049, 0.922, 0.03778, 0.9093, 0.05239, 0.9115, 0.03778, 0.9093, 0.03778, 0.8996, 0.05268, 0.9043, 0.05239, 0.9115, 0.03778, 0.8996, 0.05268, 0.9043, 0.03778, 0.8996, 0.04104, 0.89, 0.05491, 0.8954, 0.05268, 0.9043, 0.04104, 0.89, 0.06286, 0.8717, 0.05486, 0.864, 0.06641, 0.8377, 0.07459, 0.847, 0.06286, 0.8717, 0.06641, 0.8377, 0.07459, 0.847, 0.06641, 0.8377, 0.07086, 0.8299, 0.07819, 0.8387, 0.07459, 0.847, 0.07086, 0.8299, 0.07819, 0.8387, 0.07086, 0.8299, 0.08539, 0.8304, 0.08539, 0.8304, 0.07086, 0.8299, 0.07917, 0.8202, 0.08539, 0.8304, 0.07917, 0.8202, 0.09104, 0.8104, 0.09565, 0.8202, 0.08539, 0.8304, 0.09104, 0.8104, 0.09565, 0.8202, 0.09104, 0.8104, 0.1039, 0.8086, 0.1039, 0.8086, 0.09104, 0.8104, 0.1029, 0.7992, 0.1911, 0.8624, 0.1987, 0.8555, 0.2019, 0.8954, 0.2019, 0.8954, 0.1987, 0.8555, 0.2152, 0.89, 0.1911, 0.8624, 0.1851, 0.849, 0.1987, 0.8555, 0.1918, 0.8422, 0.1763, 0.8373, 0.1849, 0.8299, 0.1851, 0.849, 0.1763, 0.8373, 0.1918, 0.8422, 0.1849, 0.8299, 0.1679, 0.8283, 0.1743, 0.8202, 0.1679, 0.8283, 0.1574, 0.8177, 0.1743, 0.8202, 0.1633, 0.8104, 0.1486, 0.8111, 0.1523, 0.8047, 0.1574, 0.8177, 0.1486, 0.8111, 0.1633, 0.8104, 0.1047, 0.8175, 0.09565, 0.8202, 0.1039, 0.8086, 0.1047, 0.8175, 0.09913, 0.8226, 0.09565, 0.8202, 0.1679, 0.8283, 0.1517, 0.8226, 0.1574, 0.8177, 0.162, 0.8321, 0.1517, 0.8226, 0.1679, 0.8283, 0.1486, 0.8111, 0.1414, 0.8175, 0.1419, 0.8077, 0.155, 0.797, 0.1427, 0.7992, 0.1572, 0.7922, 0.1572, 0.7922, 0.1427, 0.7992, 0.1436, 0.7932, 0.1436, 0.7932, 0.1442, 0.7895, 0.1572, 0.7922, 0.1018, 0.7932, 0.08716, 0.8029, 0.1009, 0.7895, 0.1009, 0.7895, 0.08716, 0.8029, 0.08542, 0.7973, 0.1009, 0.7895, 0.08542, 0.7973, 0.1009, 0.7874, 0.1572, 0.7922, 0.1442, 0.7895, 0.1442, 0.7874, 0.1517, 0.8226, 0.1414, 0.8175, 0.1574, 0.8177, 0.1574, 0.8177, 0.1414, 0.8175, 0.1486, 0.8111, 0.1486, 0.8111, 0.1419, 0.8077, 0.1523, 0.8047, 0.1523, 0.8047, 0.1419, 0.8077, 0.1427, 0.7992, 0.1523, 0.8047, 0.1427, 0.7992, 0.155, 0.797, 0.08141, 0.8508, 0.07696, 0.8486, 0.08056, 0.8409, 0.08474, 0.8431, 0.08141, 0.8508, 0.08056, 0.8409, 0.09331, 0.8341, 0.08474, 0.8431, 0.08056, 0.8409, 0.08056, 0.8409, 0.08776, 0.8321, 0.09331, 0.8341, 0.1025, 0.8233, 0.09331, 0.8341, 0.09913, 0.8226, 0.09913, 0.8226, 0.09331, 0.8341, 0.08776, 0.8321, 0.1047, 0.8242, 0.09331, 0.8341, 0.1025, 0.8233, 0.1025, 0.8233, 0.09913, 0.8226, 0.1047, 0.8175, 0.1047, 0.8242, 0.1025, 0.8233, 0.1047, 0.8175, 0.1441, 0.8233, 0.1414, 0.8242, 0.1414, 0.8175, 0.1517, 0.8226, 0.1441, 0.8233, 0.1414, 0.8175, 0.1592, 0.8341, 0.1528, 0.8381, 0.1517, 0.8226, 0.1517, 0.8226, 0.1528, 0.8381, 0.1441, 0.8233, 0.162, 0.8321, 0.1592, 0.8341, 0.1517, 0.8226, 0.05491, 0.8954, 0.04104, 0.89, 0.06286, 0.8717, 0.06286, 0.8717, 0.04104, 0.89, 0.05486, 0.864, 0.08141, 0.8508, 0.071, 0.8799, 0.07696, 0.8486, 0.1047, 0.8537, 0.1031, 0.8626, 0.09213, 0.8589, 0.1047, 0.8537, 0.09213, 0.8589, 0.1059, 0.8391, 0.1059, 0.8391, 0.09213, 0.8589, 0.09333, 0.8503, 0.09333, 0.8503, 0.09213, 0.8589, 0.08141, 0.8508, 0.09333, 0.8503, 0.08141, 0.8508, 0.09331, 0.8341, 0.09331, 0.8341, 0.08141, 0.8508, 0.08474, 0.8431, 0.09887, 0.8381, 0.09333, 0.8503, 0.09331, 0.8341, 0.1252, 0.8556, 0.1205, 0.8549, 0.1252, 0.8432, 0.1296, 0.8549, 0.1252, 0.8556, 0.1376, 0.8409, 0.1376, 0.8409, 0.1252, 0.8556, 0.1252, 0.8432, 0.1205, 0.8549, 0.1126, 0.8542, 0.1252, 0.8432, 0.1296, 0.8549, 0.1376, 0.8409, 0.1301, 0.8636, 0.1301, 0.8636, 0.1376, 0.8409, 0.136, 0.8542, 0.1126, 0.8542, 0.1047, 0.8537, 0.1085, 0.8409, 0.1059, 0.8391, 0.09333, 0.8503, 0.09887, 0.8381, 0.146, 0.8537, 0.136, 0.8542, 0.1376, 0.8409, 0.146, 0.8537, 0.1376, 0.8409, 0.1449, 0.8392, 0.1449, 0.8392, 0.1376, 0.8409, 0.1401, 0.8391, 0.146, 0.8537, 0.1449, 0.8392, 0.1566, 0.8503, 0.1566, 0.8503, 0.1449, 0.8392, 0.1528, 0.8381, 0.1528, 0.8381, 0.1592, 0.8341, 0.1677, 0.8431, 0.1566, 0.8503, 0.1528, 0.8381, 0.1732, 0.8538, 0.1732, 0.8538, 0.1528, 0.8381, 0.1677, 0.8431, 0.1047, 0.8242, 0.09887, 0.8381, 0.09331, 0.8341, 0.1047, 0.836, 0.1059, 0.8391, 0.09887, 0.8381, 0.1047, 0.8316, 0.1047, 0.836, 0.09887, 0.8381, 0.1047, 0.8316, 0.09887, 0.8381, 0.1047, 0.8242, 0.1449, 0.8392, 0.1414, 0.836, 0.1414, 0.8316, 0.1449, 0.8392, 0.1401, 0.8391, 0.1414, 0.836, 0.1414, 0.8316, 0.1414, 0.8242, 0.1441, 0.8233, 0.1623, 0.8656, 0.1566, 0.8503, 0.1732, 0.8538, 0.1252, 0.8432, 0.1126, 0.8542, 0.1085, 0.8409, 0.1085, 0.8409, 0.1047, 0.8537, 0.1059, 0.8391, 0.1528, 0.8381, 0.1414, 0.8316, 0.1441, 0.8233, 0.08016, 0.8716, 0.08141, 0.8508, 0.08883, 0.8659, 0.09213, 0.8589, 0.08883, 0.8659, 0.08141, 0.8508, 0.1031, 0.8626, 0.08883, 0.8659, 0.09213, 0.8589, 0.1126, 0.8542, 0.1122, 0.8621, 0.1047, 0.8537, 0.1047, 0.8537, 0.1122, 0.8621, 0.1031, 0.8626, 0.1206, 0.8634, 0.1122, 0.8621, 0.1126, 0.8542, 0.1205, 0.8549, 0.1206, 0.8634, 0.1126, 0.8542, 0.1249, 0.8648, 0.1205, 0.8549, 0.1252, 0.8556, 0.1249, 0.8648, 0.1206, 0.8634, 0.1205, 0.8549, 0.1301, 0.8636, 0.1249, 0.8648, 0.1296, 0.8549, 0.1249, 0.8648, 0.1252, 0.8556, 0.1296, 0.8549, 0.1364, 0.8622, 0.1301, 0.8636, 0.136, 0.8542, 0.1364, 0.8622, 0.136, 0.8542, 0.146, 0.8537, 0.1364, 0.8622, 0.146, 0.8537, 0.1469, 0.8615, 0.1562, 0.863, 0.1469, 0.8615, 0.1566, 0.8503, 0.1469, 0.8615, 0.146, 0.8537, 0.1566, 0.8503, 0.1733, 0.8788, 0.1607, 0.8693, 0.1778, 0.8755, 0.1778, 0.8755, 0.1607, 0.8693, 0.1623, 0.8656, 0.1607, 0.8693, 0.1733, 0.8788, 0.1593, 0.8729, 0.1593, 0.8729, 0.1733, 0.8788, 0.1682, 0.8804, 0.1606, 0.8774, 0.1593, 0.8729, 0.1637, 0.8796, 0.1637, 0.8796, 0.1593, 0.8729, 0.1682, 0.8804, 0.1778, 0.8755, 0.1623, 0.8656, 0.1732, 0.8538, 0.1562, 0.863, 0.1566, 0.8503, 0.1623, 0.8656, 0.1449, 0.8392, 0.1414, 0.8316, 0.1528, 0.8381, 0.07648, 0.9241, 0.07341, 0.9257, 0.07279, 0.9188, 0.07279, 0.9188, 0.07341, 0.9257, 0.07009, 0.9193, 0.07009, 0.9193, 0.06786, 0.9125, 0.07279, 0.9188, 0.07279, 0.9188, 0.06786, 0.9125, 0.07219, 0.9124, 0.07219, 0.9124, 0.06786, 0.9125, 0.07375, 0.9061, 0.07375, 0.9061, 0.06786, 0.9125, 0.0668, 0.9058, 0.07375, 0.9061, 0.0668, 0.9058, 0.07821, 0.9002, 0.07821, 0.9002, 0.0668, 0.9058, 0.07418, 0.8816, 0.07418, 0.8816, 0.0668, 0.9058, 0.06699, 0.898, 0.0878, 0.896, 0.07821, 0.9002, 0.08281, 0.8738, 0.08281, 0.8738, 0.07821, 0.9002, 0.07418, 0.8816, 0.0878, 0.896, 0.08281, 0.8738, 0.09887, 0.896, 0.09887, 0.896, 0.08281, 0.8738, 0.09096, 0.8684, 0.09887, 0.896, 0.09096, 0.8684, 0.113, 0.8648, 0.113, 0.8648, 0.09096, 0.8684, 0.1044, 0.8653, 0.1172, 0.9376, 0.1012, 0.9367, 0.1028, 0.9287, 0.08927, 0.9296, 0.1028, 0.9287, 0.08643, 0.9346, 0.08643, 0.9346, 0.1028, 0.9287, 0.1012, 0.9367, 0.08256, 0.9282, 0.08927, 0.9296, 0.08033, 0.931, 0.08033, 0.931, 0.08927, 0.9296, 0.08643, 0.9346, 0.07648, 0.9241, 0.08256, 0.9282, 0.07341, 0.9257, 0.07341, 0.9257, 0.08256, 0.9282, 0.08033, 0.931, 0.1422, 0.9379, 0.1334, 0.9376, 0.1503, 0.9339, 0.1503, 0.9339, 0.1334, 0.9376, 0.1414, 0.9287, 0.1422, 0.9379, 0.1503, 0.9339, 0.1593, 0.9355, 0.1526, 0.8906, 0.1456, 0.8642, 0.1557, 0.8741, 0.1557, 0.8741, 0.1456, 0.8642, 0.1543, 0.8657, 0.1526, 0.8906, 0.1425, 0.8961, 0.1456, 0.8642, 0.1425, 0.8961, 0.1298, 0.8662, 0.1456, 0.8642, 0.1456, 0.8642, 0.1298, 0.8662, 0.1357, 0.865, 0.1557, 0.8741, 0.1543, 0.8657, 0.1572, 0.87, 0.1571, 0.8793, 0.1607, 0.8819, 0.1526, 0.8906, 0.1571, 0.8793, 0.1526, 0.8906, 0.1557, 0.8741, 0.1572, 0.87, 0.1543, 0.8657, 0.1601, 0.8681, 0.1607, 0.8819, 0.1659, 0.8828, 0.1526, 0.8906, 0.1526, 0.8906, 0.1659, 0.8828, 0.1671, 0.8893, 0.1671, 0.8893, 0.1659, 0.8828, 0.1767, 0.8924, 0.1767, 0.8924, 0.1659, 0.8828, 0.1717, 0.881, 0.1717, 0.881, 0.1756, 0.8783, 0.1836, 0.8888, 0.1767, 0.8924, 0.1717, 0.881, 0.1847, 0.8982, 0.1847, 0.8982, 0.1717, 0.881, 0.1836, 0.8888, 0.1005, 0.9376, 0.09973, 0.9385, 0.08524, 0.9354, 0.08524, 0.9354, 0.09973, 0.9385, 0.084, 0.9362, 0.117, 0.9385, 0.1168, 0.9394, 0.1005, 0.9376, 0.1005, 0.9376, 0.1168, 0.9394, 0.09973, 0.9385, 0.1249, 0.938, 0.1249, 0.9389, 0.117, 0.9385, 0.117, 0.9385, 0.1249, 0.9389, 0.1168, 0.9394, 0.1249, 0.938, 0.1336, 0.9385, 0.1249, 0.9389, 0.1249, 0.9389, 0.1336, 0.9385, 0.1339, 0.9395, 0.1427, 0.9388, 0.1433, 0.9397, 0.1336, 0.9385, 0.1336, 0.9385, 0.1433, 0.9397, 0.1339, 0.9395, 0.1768, 0.8771, 0.1778, 0.8755, 0.1855, 0.8882, 0.1855, 0.8882, 0.1778, 0.8755, 0.1873, 0.8876, 0.1731, 0.8797, 0.1733, 0.8788, 0.1768, 0.8771, 0.1768, 0.8771, 0.1733, 0.8788, 0.1778, 0.8755, 0.1675, 0.8815, 0.1682, 0.8804, 0.1731, 0.8797, 0.1731, 0.8797, 0.1682, 0.8804, 0.1733, 0.8788, 0.1626, 0.8806, 0.1637, 0.8796, 0.1675, 0.8815, 0.1675, 0.8815, 0.1637, 0.8796, 0.1682, 0.8804, 0.1593, 0.8782, 0.1606, 0.8774, 0.1626, 0.8806, 0.1626, 0.8806, 0.1606, 0.8774, 0.1637, 0.8796, 0.1606, 0.8774, 0.1593, 0.8782, 0.1593, 0.8729, 0.1593, 0.8729, 0.1593, 0.8782, 0.1579, 0.8731, 0.1594, 0.869, 0.1607, 0.8693, 0.1579, 0.8731, 0.1579, 0.8731, 0.1607, 0.8693, 0.1593, 0.8729, 0.1612, 0.8669, 0.1623, 0.8656, 0.1594, 0.869, 0.1594, 0.869, 0.1623, 0.8656, 0.1607, 0.8693, 0.1552, 0.8644, 0.1562, 0.863, 0.1612, 0.8669, 0.1612, 0.8669, 0.1562, 0.863, 0.1623, 0.8656, 0.1462, 0.8629, 0.1469, 0.8615, 0.1552, 0.8644, 0.1552, 0.8644, 0.1469, 0.8615, 0.1562, 0.863, 0.136, 0.8636, 0.1364, 0.8622, 0.1462, 0.8629, 0.1462, 0.8629, 0.1364, 0.8622, 0.1469, 0.8615, 0.1299, 0.8649, 0.1301, 0.8636, 0.136, 0.8636, 0.136, 0.8636, 0.1301, 0.8636, 0.1364, 0.8622, 0.1249, 0.8661, 0.1249, 0.8648, 0.1299, 0.8649, 0.1299, 0.8649, 0.1249, 0.8648, 0.1301, 0.8636, 0.1207, 0.8647, 0.1206, 0.8634, 0.1249, 0.8661, 0.1249, 0.8661, 0.1206, 0.8634, 0.1249, 0.8648, 0.1206, 0.8634, 0.1207, 0.8647, 0.1122, 0.8621, 0.1122, 0.8621, 0.1207, 0.8647, 0.1126, 0.8635, 0.1122, 0.8621, 0.1126, 0.8635, 0.1031, 0.8626, 0.1031, 0.8626, 0.1126, 0.8635, 0.1038, 0.864, 0.1031, 0.8626, 0.1038, 0.864, 0.08883, 0.8659, 0.08883, 0.8659, 0.1038, 0.864, 0.08991, 0.8672, 0.08883, 0.8659, 0.08991, 0.8672, 0.08016, 0.8716, 0.08016, 0.8716, 0.08991, 0.8672, 0.08151, 0.8727, 0.08016, 0.8716, 0.08151, 0.8727, 0.071, 0.8799, 0.071, 0.8799, 0.08151, 0.8727, 0.07261, 0.8808, 0.071, 0.8799, 0.07261, 0.8808, 0.06335, 0.8974, 0.06335, 0.8974, 0.07261, 0.8808, 0.0652, 0.8977, 0.065, 0.9057, 0.06314, 0.9056, 0.0652, 0.8977, 0.0652, 0.8977, 0.06314, 0.9056, 0.06335, 0.8974, 0.06609, 0.9126, 0.06428, 0.9128, 0.065, 0.9057, 0.065, 0.9057, 0.06428, 0.9128, 0.06314, 0.9056, 0.06839, 0.9197, 0.06664, 0.92, 0.06609, 0.9126, 0.06609, 0.9126, 0.06664, 0.92, 0.06428, 0.9128, 0.07181, 0.9263, 0.07017, 0.9268, 0.06839, 0.9197, 0.06839, 0.9197, 0.07017, 0.9268, 0.06664, 0.92, 0.07895, 0.9317, 0.07753, 0.9324, 0.07181, 0.9263, 0.07181, 0.9263, 0.07753, 0.9324, 0.07017, 0.9268, 0.08524, 0.9354, 0.084, 0.9362, 0.07895, 0.9317, 0.07895, 0.9317, 0.084, 0.9362, 0.07753, 0.9324, 0.1433, 0.9397, 0.1427, 0.9388, 0.1603, 0.9364, 0.1866, 0.8979, 0.1855, 0.8882, 0.1885, 0.8975, 0.1885, 0.8975, 0.1855, 0.8882, 0.1873, 0.8876, 0.1923, 0.905, 0.1866, 0.8979, 0.1885, 0.8975, 0.1603, 0.9364, 0.1681, 0.9363, 0.1433, 0.9397, 0.1433, 0.9397, 0.1681, 0.9363, 0.1614, 0.9372, 0.08016, 0.8716, 0.071, 0.8799, 0.08141, 0.8508, 0.1249, 0.9287, 0.1249, 0.9371, 0.1028, 0.9287, 0.1028, 0.9287, 0.1249, 0.9371, 0.1172, 0.9376, 0.1334, 0.9376, 0.1249, 0.9371, 0.1414, 0.9287, 0.1414, 0.9287, 0.1249, 0.9371, 0.1249, 0.9287, 0.1249, 0.8674, 0.1249, 0.896, 0.09887, 0.896, 0.1208, 0.866, 0.1249, 0.8674, 0.113, 0.8648, 0.113, 0.8648, 0.1249, 0.8674, 0.09887, 0.896, 0.1425, 0.8961, 0.1249, 0.896, 0.1298, 0.8662, 0.1298, 0.8662, 0.1249, 0.896, 0.1249, 0.8674, 0.1392, 0.9279, 0.1365, 0.9216, 0.1414, 0.9287, 0.1392, 0.9279, 0.135, 0.9212, 0.1365, 0.9216, 0.135, 0.9212, 0.133, 0.9133, 0.1365, 0.9216, 0.1365, 0.9216, 0.133, 0.9133, 0.1342, 0.9133, 0.1342, 0.9133, 0.133, 0.9133, 0.1362, 0.9042, 0.1362, 0.9042, 0.133, 0.9133, 0.1347, 0.9047, 0.1347, 0.9047, 0.1402, 0.8969, 0.1362, 0.9042, 0.1362, 0.9042, 0.1402, 0.8969, 0.1425, 0.8961, 0.1024, 0.8968, 0.1076, 0.9001, 0.09887, 0.896, 0.1024, 0.8968, 0.11, 0.9008, 0.1076, 0.9001, 0.11, 0.9008, 0.1136, 0.9068, 0.1076, 0.9001, 0.11, 0.9008, 0.1151, 0.9072, 0.1136, 0.9068, 0.1151, 0.9072, 0.1156, 0.9156, 0.1136, 0.9068, 0.1136, 0.9068, 0.1156, 0.9156, 0.1141, 0.9157, 0.1156, 0.9156, 0.1124, 0.9226, 0.1141, 0.9157, 0.1141, 0.9157, 0.1124, 0.9226, 0.1105, 0.9231, 0.1124, 0.9226, 0.1058, 0.9279, 0.1105, 0.9231, 0.1105, 0.9231, 0.1058, 0.9279, 0.1028, 0.9287, 0.1307, 0.8969, 0.1249, 0.896, 0.1402, 0.8969, 0.1402, 0.8969, 0.1249, 0.896, 0.1425, 0.8961, 0.1338, 0.9209, 0.1376, 0.9273, 0.1301, 0.9273, 0.1301, 0.8975, 0.1384, 0.8975, 0.1336, 0.905, 0.1338, 0.9209, 0.1301, 0.9273, 0.132, 0.9132, 0.132, 0.9132, 0.1301, 0.9273, 0.1301, 0.8975, 0.1301, 0.8975, 0.1336, 0.905, 0.132, 0.9132, 0.1183, 0.9279, 0.1249, 0.9287, 0.1058, 0.9279, 0.1058, 0.9279, 0.1249, 0.9287, 0.1028, 0.9287, 0.1191, 0.9273, 0.108, 0.9273, 0.1139, 0.9222, 0.1191, 0.8975, 0.1118, 0.9013, 0.105, 0.8974, 0.1191, 0.8975, 0.1163, 0.9074, 0.1118, 0.9013, 0.1163, 0.9074, 0.1191, 0.8975, 0.1167, 0.9155, 0.1167, 0.9155, 0.1191, 0.8975, 0.1191, 0.9273, 0.1191, 0.9273, 0.1139, 0.9222, 0.1167, 0.9155, 0.1191, 0.9273, 0.1191, 0.8975, 0.1301, 0.9273, 0.1301, 0.9273, 0.1191, 0.8975, 0.1301, 0.8975, 0.1183, 0.8968, 0.1024, 0.8968, 0.1249, 0.896, 0.1249, 0.896, 0.1024, 0.8968, 0.09887, 0.896, 0.1307, 0.8969, 0.1183, 0.8968, 0.1249, 0.896, 0.1307, 0.9279, 0.1392, 0.9279, 0.1249, 0.9287, 0.1249, 0.9287, 0.1392, 0.9279, 0.1414, 0.9287, 0.1183, 0.9279, 0.1307, 0.9279, 0.1249, 0.9287, 0.1314, 0.7513, 0.1406, 0.7495, 0.1314, 0.7483, 0.1314, 0.7483, 0.1406, 0.7495, 0.1406, 0.7465, 0.1314, 0.7513, 0.1314, 0.7483, 0.115, 0.7513, 0.115, 0.7513, 0.1314, 0.7483, 0.1158, 0.7483, 0.1079, 0.7465, 0.115, 0.7513, 0.1158, 0.7483, 0.1079, 0.7495, 0.115, 0.7513, 0.1079, 0.7465, 0.1483, 0.7631, 0.149, 0.7675, 0.1501, 0.7628, 0.1501, 0.7628, 0.149, 0.7675, 0.1507, 0.7671, 0.1538, 0.7742, 0.1554, 0.7734, 0.149, 0.7675, 0.149, 0.7675, 0.1554, 0.7734, 0.1507, 0.7671, 0.1617, 0.7808, 0.1629, 0.7795, 0.1538, 0.7742, 0.1538, 0.7742, 0.1629, 0.7795, 0.1554, 0.7734, 0.1699, 0.7837, 0.1629, 0.7795, 0.1692, 0.7852, 0.1692, 0.7852, 0.1629, 0.7795, 0.1617, 0.7808, 0.1501, 0.7628, 0.1505, 0.759, 0.1483, 0.7631, 0.1483, 0.7631, 0.1505, 0.759, 0.1482, 0.759, 0.1779, 0.7867, 0.1699, 0.7837, 0.1773, 0.788, 0.1773, 0.788, 0.1699, 0.7837, 0.1692, 0.7852, 0.1819, 0.7893, 0.1826, 0.7878, 0.1773, 0.788, 0.1773, 0.788, 0.1826, 0.7878, 0.1779, 0.7867, 0.1852, 0.7898, 0.1859, 0.7885, 0.1819, 0.7893, 0.1819, 0.7893, 0.1859, 0.7885, 0.1826, 0.7878, 0.1852, 0.7898, 0.1878, 0.7888, 0.1859, 0.7885, 0.1852, 0.7898, 0.1874, 0.7901, 0.1878, 0.7888, 0.1369, 0.8225, 0.1222, 0.8241, 0.1222, 0.826, 0.1369, 0.8225, 0.1222, 0.826, 0.1369, 0.8239, 0.1222, 0.826, 0.1112, 0.8225, 0.1112, 0.8239, 0.1222, 0.8241, 0.1112, 0.8225, 0.1222, 0.826, 0.06077, 0.7901, 0.06293, 0.7898, 0.06034, 0.7888, 0.06034, 0.7888, 0.06293, 0.7898, 0.06221, 0.7885, 0.06293, 0.7898, 0.06625, 0.7893, 0.06221, 0.7885, 0.06221, 0.7885, 0.06625, 0.7893, 0.06553, 0.7878, 0.06625, 0.7893, 0.07085, 0.788, 0.06553, 0.7878, 0.06553, 0.7878, 0.07085, 0.788, 0.07027, 0.7867, 0.07027, 0.7867, 0.07085, 0.788, 0.0782, 0.7837, 0.0782, 0.7837, 0.07085, 0.788, 0.07892, 0.7852, 0.0782, 0.7837, 0.07892, 0.7852, 0.08528, 0.7795, 0.08528, 0.7795, 0.07892, 0.7852, 0.08643, 0.7808, 0.08643, 0.7808, 0.09434, 0.7742, 0.08528, 0.7795, 0.08528, 0.7795, 0.09434, 0.7742, 0.09276, 0.7734, 0.09434, 0.7742, 0.09917, 0.7675, 0.09276, 0.7734, 0.09276, 0.7734, 0.09917, 0.7675, 0.09745, 0.7671, 0.09745, 0.7671, 0.09917, 0.7675, 0.09809, 0.7628, 0.09809, 0.7628, 0.09917, 0.7675, 0.09982, 0.7631, 0.09809, 0.7628, 0.09982, 0.7631, 0.09763, 0.759, 0.09763, 0.759, 0.09982, 0.7631, 0.09994, 0.759, 0.1406, 0.7514, 0.1406, 0.7495, 0.1314, 0.752, 0.1314, 0.752, 0.1406, 0.7495, 0.1314, 0.7513, 0.1314, 0.7513, 0.115, 0.7513, 0.1314, 0.752, 0.1314, 0.752, 0.115, 0.7513, 0.1158, 0.752, 0.115, 0.7513, 0.1079, 0.7495, 0.1158, 0.752, 0.1158, 0.752, 0.1079, 0.7495, 0.1079, 0.7514, 0.07595, 0.7887, 0.07584, 0.7897, 0.07893, 0.7874, 0.07584, 0.7897, 0.07994, 0.7882, 0.07893, 0.7874, 0.06927, 0.7892, 0.06726, 0.7904, 0.07595, 0.7887, 0.06726, 0.7904, 0.07584, 0.7897, 0.07595, 0.7887, 0.07994, 0.7882, 0.09494, 0.7851, 0.07893, 0.7874, 0.07893, 0.7874, 0.09494, 0.7851, 0.09392, 0.7842, 0.1096, 0.7809, 0.1105, 0.7802, 0.1086, 0.78, 0.1086, 0.78, 0.1105, 0.7802, 0.1095, 0.7793, 0.09494, 0.7851, 0.1096, 0.7809, 0.09392, 0.7842, 0.09392, 0.7842, 0.1096, 0.7809, 0.1086, 0.78, 0.1222, 0.8207, 0.1369, 0.8173, 0.1112, 0.8173, 0.1112, 0.8173, 0.1369, 0.8173, 0.1222, 0.8112, 0.1112, 0.8102, 0.1112, 0.8173, 0.1222, 0.8112, 0.1112, 0.8102, 0.1222, 0.8112, 0.1112, 0.8067, 0.1112, 0.8067, 0.1222, 0.8112, 0.1112, 0.7939, 0.1112, 0.7939, 0.1222, 0.8112, 0.1222, 0.8019, 0.1112, 0.7939, 0.1222, 0.8019, 0.1112, 0.7811, 0.1112, 0.7811, 0.1222, 0.8019, 0.1222, 0.7895, 0.1222, 0.7895, 0.1222, 0.782, 0.1112, 0.7811, 0.1222, 0.782, 0.1225, 0.7802, 0.1112, 0.7811, 0.1112, 0.7811, 0.1225, 0.7802, 0.1112, 0.7802, 0.1532, 0.7851, 0.1542, 0.7842, 0.1385, 0.7809, 0.1385, 0.7809, 0.1542, 0.7842, 0.1395, 0.78, 0.1385, 0.7809, 0.1395, 0.78, 0.1376, 0.7802, 0.1376, 0.7802, 0.1395, 0.78, 0.1386, 0.7793, 0.1682, 0.7882, 0.1695, 0.7874, 0.1532, 0.7851, 0.1532, 0.7851, 0.1695, 0.7874, 0.1542, 0.7842, 0.1682, 0.7882, 0.1721, 0.7897, 0.1695, 0.7874, 0.1721, 0.7897, 0.1722, 0.7887, 0.1695, 0.7874, 0.1721, 0.7897, 0.1809, 0.7908, 0.1722, 0.7887, 0.1809, 0.7908, 0.1789, 0.7892, 0.1722, 0.7887, 0.1222, 0.8112, 0.1369, 0.8173, 0.1369, 0.8102, 0.1222, 0.8112, 0.1369, 0.8102, 0.1369, 0.8067, 0.1222, 0.8019, 0.1222, 0.8112, 0.1369, 0.7939, 0.1369, 0.7939, 0.1222, 0.8112, 0.1369, 0.8067, 0.1222, 0.7895, 0.1222, 0.8019, 0.1369, 0.7811, 0.1369, 0.7811, 0.1222, 0.8019, 0.1369, 0.7939, 0.1222, 0.782, 0.1222, 0.7895, 0.1369, 0.7811, 0.1369, 0.7811, 0.1369, 0.7802, 0.1222, 0.782, 0.1222, 0.782, 0.1369, 0.7802, 0.1225, 0.7802, 0.1222, 0.8241, 0.1369, 0.8225, 0.1112, 0.8225, 0.1112, 0.8225, 0.1369, 0.8225, 0.1222, 0.8207, 0.1222, 0.8207, 0.1369, 0.8225, 0.1369, 0.8173, 0.1809, 0.7908, 0.1819, 0.7893, 0.1789, 0.7892, 0.1809, 0.7908, 0.1852, 0.7898, 0.1819, 0.7893, 0.1809, 0.7908, 0.1874, 0.7901, 0.1852, 0.7898, 0.1789, 0.7892, 0.1819, 0.7893, 0.1773, 0.788, 0.1722, 0.7887, 0.1789, 0.7892, 0.1773, 0.788, 0.1722, 0.7887, 0.1773, 0.788, 0.1692, 0.7852, 0.1695, 0.7874, 0.1722, 0.7887, 0.1692, 0.7852, 0.1542, 0.7842, 0.1695, 0.7874, 0.1617, 0.7808, 0.1695, 0.7874, 0.1692, 0.7852, 0.1617, 0.7808, 0.1542, 0.7842, 0.1617, 0.7808, 0.1538, 0.7742, 0.1473, 0.7783, 0.1542, 0.7842, 0.1538, 0.7742, 0.1395, 0.78, 0.1542, 0.7842, 0.1473, 0.7783, 0.1112, 0.8225, 0.1222, 0.8207, 0.1112, 0.8173, 0.06293, 0.7898, 0.06726, 0.7904, 0.06625, 0.7893, 0.06077, 0.7901, 0.06726, 0.7904, 0.06293, 0.7898, 0.06625, 0.7893, 0.06726, 0.7904, 0.06927, 0.7892, 0.06625, 0.7893, 0.06927, 0.7892, 0.07085, 0.788, 0.06927, 0.7892, 0.07595, 0.7887, 0.07085, 0.788, 0.07595, 0.7887, 0.07893, 0.7874, 0.07892, 0.7852, 0.07085, 0.788, 0.07595, 0.7887, 0.07892, 0.7852, 0.07892, 0.7852, 0.07893, 0.7874, 0.09392, 0.7842, 0.08643, 0.7808, 0.07892, 0.7852, 0.09392, 0.7842, 0.09392, 0.7842, 0.1008, 0.7783, 0.09434, 0.7742, 0.08643, 0.7808, 0.09392, 0.7842, 0.09434, 0.7742, 0.09392, 0.7842, 0.1086, 0.78, 0.1008, 0.7783, 0.1388, 0.7764, 0.1384, 0.7707, 0.1373, 0.7764, 0.1373, 0.7764, 0.1384, 0.7707, 0.1369, 0.7707, 0.1375, 0.7663, 0.1369, 0.7707, 0.139, 0.7663, 0.139, 0.7663, 0.1369, 0.7707, 0.1384, 0.7707, 0.1375, 0.7663, 0.139, 0.7663, 0.1376, 0.7606, 0.1376, 0.7606, 0.139, 0.7663, 0.1389, 0.7611, 0.1376, 0.7606, 0.1389, 0.7611, 0.1393, 0.7593, 0.1389, 0.7611, 0.1403, 0.7602, 0.1393, 0.7593, 0.1395, 0.78, 0.1473, 0.7783, 0.1451, 0.7735, 0.1388, 0.7764, 0.1386, 0.7793, 0.1451, 0.7735, 0.1386, 0.7793, 0.1395, 0.78, 0.1451, 0.7735, 0.1473, 0.7783, 0.1538, 0.7742, 0.1451, 0.7735, 0.1451, 0.7735, 0.1538, 0.7742, 0.149, 0.7675, 0.1384, 0.7707, 0.1451, 0.7735, 0.1422, 0.7688, 0.1388, 0.7764, 0.1451, 0.7735, 0.1384, 0.7707, 0.1384, 0.7707, 0.1422, 0.7688, 0.139, 0.7663, 0.1422, 0.7688, 0.1451, 0.7735, 0.149, 0.7675, 0.139, 0.7663, 0.1422, 0.7688, 0.1453, 0.7659, 0.1422, 0.7688, 0.149, 0.7675, 0.1453, 0.7659, 0.1453, 0.7659, 0.149, 0.7675, 0.1483, 0.7631, 0.1453, 0.7659, 0.1483, 0.7631, 0.144, 0.762, 0.139, 0.7663, 0.144, 0.762, 0.1389, 0.7611, 0.139, 0.7663, 0.1453, 0.7659, 0.144, 0.762, 0.1389, 0.7611, 0.144, 0.762, 0.1403, 0.7602, 0.144, 0.762, 0.1483, 0.7631, 0.1482, 0.759, 0.1403, 0.7602, 0.144, 0.762, 0.1482, 0.759, 0.1393, 0.7593, 0.1403, 0.7602, 0.1482, 0.759, 0.09434, 0.7742, 0.1031, 0.7735, 0.09917, 0.7675, 0.09434, 0.7742, 0.1008, 0.7783, 0.1031, 0.7735, 0.1095, 0.7793, 0.1094, 0.7764, 0.1086, 0.78, 0.1086, 0.78, 0.1094, 0.7764, 0.1031, 0.7735, 0.1008, 0.7783, 0.1086, 0.78, 0.1031, 0.7735, 0.1031, 0.7735, 0.1059, 0.7688, 0.1029, 0.7659, 0.09917, 0.7675, 0.1031, 0.7735, 0.1029, 0.7659, 0.1031, 0.7735, 0.1094, 0.7764, 0.1059, 0.7688, 0.1059, 0.7688, 0.1094, 0.7764, 0.1098, 0.7707, 0.1095, 0.7793, 0.1105, 0.7802, 0.1108, 0.7764, 0.1095, 0.7793, 0.1108, 0.7764, 0.1094, 0.7764, 0.1094, 0.7764, 0.1108, 0.7764, 0.1098, 0.7707, 0.1098, 0.7707, 0.1108, 0.7764, 0.1112, 0.7707, 0.1098, 0.7707, 0.1112, 0.7707, 0.1092, 0.7663, 0.1092, 0.7663, 0.1112, 0.7707, 0.1106, 0.7663, 0.1092, 0.7611, 0.1106, 0.7663, 0.1106, 0.7606, 0.1092, 0.7663, 0.1106, 0.7663, 0.1092, 0.7611, 0.1092, 0.7611, 0.1106, 0.7606, 0.1088, 0.7593, 0.1078, 0.7602, 0.1092, 0.7611, 0.1088, 0.7593, 0.1059, 0.7688, 0.1098, 0.7707, 0.1092, 0.7663, 0.09982, 0.7631, 0.1029, 0.7659, 0.1042, 0.762, 0.09917, 0.7675, 0.1029, 0.7659, 0.09982, 0.7631, 0.1042, 0.762, 0.1092, 0.7663, 0.1078, 0.7602, 0.1078, 0.7602, 0.1092, 0.7663, 0.1092, 0.7611, 0.09982, 0.7631, 0.1042, 0.762, 0.09994, 0.759, 0.1042, 0.762, 0.1078, 0.7602, 0.09994, 0.759, 0.1078, 0.7602, 0.1088, 0.7593, 0.09994, 0.759, 0.1306, 0.7603, 0.1369, 0.7606, 0.1306, 0.7587, 0.1306, 0.7587, 0.1369, 0.7606, 0.1369, 0.759, 0.1175, 0.7609, 0.1306, 0.7603, 0.1175, 0.7593, 0.1175, 0.7593, 0.1306, 0.7603, 0.1306, 0.7587, 0.1175, 0.7609, 0.1175, 0.7593, 0.1112, 0.7606, 0.1112, 0.7606, 0.1175, 0.7593, 0.1112, 0.759, 0.1079, 0.7514, 0.1112, 0.759, 0.1158, 0.752, 0.1112, 0.759, 0.1175, 0.7593, 0.1158, 0.752, 0.1369, 0.759, 0.1406, 0.7514, 0.1306, 0.7587, 0.1306, 0.7587, 0.1406, 0.7514, 0.1314, 0.752, 0.1175, 0.7593, 0.1314, 0.752, 0.1158, 0.752, 0.1175, 0.7593, 0.1306, 0.7587, 0.1314, 0.752, 0.1112, 0.7764, 0.1369, 0.7764, 0.1112, 0.7707, 0.1112, 0.7707, 0.1369, 0.7764, 0.1369, 0.7707, 0.1112, 0.7707, 0.1369, 0.7707, 0.1112, 0.7663, 0.1112, 0.7663, 0.1369, 0.7707, 0.1369, 0.7663, 0.1112, 0.7663, 0.1369, 0.7663, 0.1112, 0.7606, 0.1112, 0.7606, 0.1369, 0.7663, 0.1175, 0.7609, 0.1369, 0.7663, 0.1369, 0.7606, 0.1175, 0.7609, 0.1175, 0.7609, 0.1369, 0.7606, 0.1306, 0.7603, 0.1225, 0.7802, 0.1369, 0.7802, 0.1369, 0.7764, 0.1225, 0.7802, 0.1369, 0.7764, 0.1112, 0.7802, 0.1112, 0.7802, 0.1369, 0.7764, 0.1112, 0.7764, 0.07375, 0.9061, 0.07821, 0.9002, 0.0878, 0.896, 0.09887, 0.896, 0.1249, 0.896, 0.1249, 0.9287, 0.1028, 0.9287, 0.08927, 0.9296, 0.08256, 0.9282, 0.07648, 0.9241, 0.07279, 0.9188, 0.07219, 0.9124, 0.2182, 0.6716, 0.1849, 0.6483, 0.2182, 0.6587, 0.2182, 0.6587, 0.1849, 0.6483, 0.1891, 0.6659, 0.07806, 0.6664, 0.04974, 0.652, 0.08229, 0.6834, 0.08229, 0.6834, 0.04974, 0.652, 0.0465, 0.6664, 0.04974, 0.652, 0.07806, 0.6664, 0.05476, 0.6372, 0.05476, 0.6372, 0.07806, 0.6664, 0.08229, 0.6483, 0.05476, 0.6372, 0.08229, 0.6483, 0.06139, 0.6265, 0.06139, 0.6265, 0.08229, 0.6483, 0.09432, 0.6334, 0.07017, 0.6198, 0.06139, 0.6265, 0.08142, 0.6124, 0.08142, 0.6124, 0.06139, 0.6265, 0.09432, 0.6334, 0.08142, 0.6124, 0.09432, 0.6334, 0.09455, 0.6065, 0.09455, 0.6065, 0.09432, 0.6334, 0.1123, 0.6234, 0.1089, 0.6039, 0.09455, 0.6065, 0.1226, 0.6039, 0.1226, 0.6039, 0.09455, 0.6065, 0.1123, 0.6234, 0.1226, 0.6039, 0.1123, 0.6234, 0.1309, 0.6054, 0.1309, 0.6054, 0.1123, 0.6234, 0.1336, 0.6199, 0.1336, 0.6199, 0.1548, 0.6234, 0.1309, 0.6054, 0.1309, 0.6054, 0.1548, 0.6234, 0.1693, 0.6163, 0.1693, 0.6163, 0.1548, 0.6234, 0.1844, 0.622, 0.1844, 0.622, 0.1548, 0.6234, 0.1728, 0.6334, 0.1844, 0.622, 0.1728, 0.6334, 0.1917, 0.6265, 0.1917, 0.6265, 0.1728, 0.6334, 0.1849, 0.6483, 0.2013, 0.6339, 0.1917, 0.6265, 0.2088, 0.6417, 0.2088, 0.6417, 0.1917, 0.6265, 0.1849, 0.6483, 0.2159, 0.6513, 0.2088, 0.6417, 0.2182, 0.6589, 0.2182, 0.6589, 0.2088, 0.6417, 0.1849, 0.6483, 0.1849, 0.6834, 0.2159, 0.6782, 0.1891, 0.6658, 0.1891, 0.6658, 0.2159, 0.6782, 0.2182, 0.6717, 0.04974, 0.6775, 0.05476, 0.6928, 0.0465, 0.6664, 0.0465, 0.6664, 0.05476, 0.6928, 0.08229, 0.6834, 0.05476, 0.6928, 0.06139, 0.7024, 0.08229, 0.6834, 0.08229, 0.6834, 0.06139, 0.7024, 0.09432, 0.6983, 0.07017, 0.7123, 0.08142, 0.7213, 0.06139, 0.7024, 0.06139, 0.7024, 0.08142, 0.7213, 0.09432, 0.6983, 0.08142, 0.7213, 0.09455, 0.7268, 0.09432, 0.6983, 0.09432, 0.6983, 0.09455, 0.7268, 0.1123, 0.7083, 0.1123, 0.7083, 0.09455, 0.7268, 0.1336, 0.7118, 0.1336, 0.7118, 0.09455, 0.7268, 0.1089, 0.7307, 0.1336, 0.7118, 0.1089, 0.7307, 0.1548, 0.7083, 0.1548, 0.7083, 0.1089, 0.7307, 0.1226, 0.7315, 0.1849, 0.6834, 0.2088, 0.695, 0.2159, 0.6782, 0.2159, 0.6782, 0.2088, 0.695, 0.2134, 0.6863, 0.1728, 0.6983, 0.2013, 0.7024, 0.1849, 0.6834, 0.1849, 0.6834, 0.2013, 0.7024, 0.2088, 0.695, 0.1728, 0.6983, 0.1796, 0.7167, 0.2013, 0.7024, 0.2013, 0.7024, 0.1796, 0.7167, 0.1917, 0.7102, 0.1548, 0.7083, 0.1693, 0.7207, 0.1728, 0.6983, 0.1728, 0.6983, 0.1693, 0.7207, 0.1796, 0.7167, 0.1309, 0.73, 0.1693, 0.7207, 0.1226, 0.7315, 0.1226, 0.7315, 0.1693, 0.7207, 0.1548, 0.7083, 0.1376, 0.7802, 0.1386, 0.7793, 0.1373, 0.7764, 0.1373, 0.7764, 0.1386, 0.7793, 0.1388, 0.7764, 0.1059, 0.7688, 0.1092, 0.7663, 0.1029, 0.7659, 0.1029, 0.7659, 0.1092, 0.7663, 0.1042, 0.762, 0.1625, 0.7372, 0.1693, 0.7372, 0.1638, 0.7372, 0.1638, 0.7372, 0.1693, 0.7372, 0.1679, 0.7372, 0.1666, 0.7372, 0.1652, 0.7372, 0.1679, 0.7372, 0.1679, 0.7372, 0.1652, 0.7372, 0.1638, 0.7372, 0.1631, 0.9616, 0.1425, 0.9714, 0.1412, 0.9666, 0.1412, 0.9666, 0.1253, 0.975, 0.1252, 0.97, 0.1252, 0.97, 0.1033, 0.9715, 0.1048, 0.9667, 0.1048, 0.9667, 0.07927, 0.9661, 0.08243, 0.9616, 0.1387, 0.959, 0.1412, 0.9666, 0.1252, 0.97, 0.1252, 0.9611, 0.1048, 0.9667, 0.1076, 0.9589, 0.1923, 0.905, 0.1939, 0.9122, 0.1915, 0.9198, 0.1865, 0.9275, 0.1761, 0.9343, 0.1681, 0.9363, 0.1593, 0.9355, 0.1503, 0.9339, 0.1414, 0.9287, 0.1365, 0.9216, 0.1342, 0.9133, 0.1362, 0.9042, 0.1425, 0.8961, 0.1526, 0.8906, 0.1671, 0.8893, 0.1767, 0.8924, 0.1866, 0.8979])
me_barrel.materials.append(mat_t_54_top_material)
me_barrel.use_remesh_preserve_volume = False
me_barrel.use_remesh_preserve_attributes = False
me_barrel.use_mirror_vertex_groups = False
me_barrel.update()
arm_armature = bpy.data.armatures.new('Armature')  # bones are not reproduced

# ---- objects
ob_armature = bpy.data.objects.new('Armature', arm_armature)
ob_barrel = bpy.data.objects.new('Barrel', me_barrel)
ob_sun_001 = bpy.data.objects.new('Sun.001', light_sun_001)
ob_sun = bpy.data.objects.new('Sun', light_sun)
ob_lamp = bpy.data.objects.new('Lamp', light_lamp)
ob_camera = bpy.data.objects.new('Camera', cam_camera)

# ---- transforms, parenting, visibility, modifiers, constraints
ob_armature.location = (0.0, 0.05547, 0.0)
ob_armature.rotation_euler = (1.571, -0.0, 0.0)
ob_armature.show_in_front = True
ob_armature.lineart.crease_threshold = 0.0
ob_barrel.parent = ob_armature
ob_barrel.matrix_parent_inverse = Matrix(((1.0, 0.0, 0.0, 0.0), (0.0, -4.371e-08, 1.0, -0.396), (0.0, -1.0, -4.371e-08, -0.2134), (0.0, 0.0, 0.0, 1.0)))
ob_barrel.location = (0.0192, -0.3302, 0.3694)
ob_barrel.scale = (0.1, 0.1, 0.1)
ob_barrel.lineart.crease_threshold = 0.0
_vg = ob_barrel.vertex_groups.new(name='Bone')
_vg.add([0, 1, 2, 3, 4, 5, 6, 7, 8, 9, 10, 11, 12, 13, 14, 15, 16, 17, 18, 19, 20, 21, 22, 23, 24, 25, 26, 27, 28, 29, 30, 31, 32, 33, 34, 35, 36, 37, 38, 39, 40, 41, 42, 43, 44, 45, 46, 47, 48, 49, 50, 51, 52, 53, 54, 55, 56, 57, 58, 59, 60, 61, 62, 63, 64, 65, 66, 67, 68, 69, 70, 71, 72, 73, 74, 75, 76, 77, 78, 79, 80, 81, 82, 83, 84, 85, 86, 87, 88, 89, 90, 91, 92, 93, 94, 95, 96, 97, 98, 99, 100, 101, 102, 103, 104, 105, 106, 107, 108, 109, 110, 111, 112, 113, 114, 115, 116, 117, 118, 119, 120, 121, 122, 123, 124, 125, 126, 127, 128, 129, 130, 131, 132, 133, 134, 135, 136, 137, 138, 139, 140, 141, 142, 143, 144, 145, 146, 147, 148, 149, 150, 151, 152, 153, 154, 155, 156, 157, 158, 159, 160, 161, 162, 163, 164, 165, 166, 167, 168, 169, 170, 171, 172, 173, 174, 175, 176, 177, 178, 179, 180, 181, 182, 183, 184, 185, 186, 187, 188, 189, 190, 191, 192, 193, 194, 195, 196, 197, 198, 199, 200, 201, 202, 203, 204, 205, 206, 207, 208, 209, 210, 211, 212, 213, 214, 215, 216, 217, 218, 219, 220, 221, 222, 223, 224, 225, 226, 227, 228, 229, 230, 231, 232, 233, 234, 235, 236, 237, 238, 239, 240, 241, 242, 243, 244, 245, 246, 247, 248, 249, 250, 251, 252, 253, 254, 255, 256, 257, 258, 259, 260, 261, 262, 263, 264, 265, 266, 267, 268, 269, 270, 271, 272, 273, 274, 275, 276, 277, 278, 279, 280, 281, 282, 283, 284, 285, 286, 287, 288, 289, 290, 291, 292, 293, 294, 295, 296, 297, 298, 299, 300, 301, 302, 303, 304, 305, 306, 307, 308, 309, 310, 311, 312, 313, 314, 315, 316, 317, 318, 319, 320, 321, 322, 323, 324, 325, 326, 327, 328, 329, 330, 331, 332, 333, 334, 335, 336, 337, 338, 339, 340, 341, 342, 343, 344, 345, 346, 347, 348, 349, 350, 351, 352, 353, 354, 355, 356, 357, 358, 359, 360, 361, 362, 363, 364, 365, 366, 367, 368, 369, 370, 371, 372, 373, 374, 375, 376, 377, 378, 379, 380, 381, 382, 383, 384, 385, 386, 387, 388, 389, 390, 391, 392, 393, 394, 395, 396, 397, 398, 399, 400, 401, 402, 403, 404, 405, 406, 407, 408, 409, 410, 411, 412, 413, 414, 415, 416, 417, 418, 419, 420, 421, 422, 423, 424, 425, 426, 427, 428, 429, 430, 431, 432, 433, 434, 435, 436, 437, 438, 439, 440, 441, 442, 443, 444, 445, 446, 447, 448, 449, 450, 451, 452, 453, 454, 455, 456, 457, 458, 459, 460, 461, 462, 463, 464, 465, 466, 467, 468, 469, 470, 471, 472, 473, 474, 475, 476, 477, 478, 479, 480, 481, 482, 483, 484, 485, 486, 487, 488, 489, 490, 491, 492, 493, 494, 495, 496, 497, 498, 499, 500, 501, 502, 503, 504, 505, 506, 507, 508, 509, 510, 511, 512, 513, 514, 515, 516, 517, 518, 519, 520, 521, 522, 523, 524, 525, 526, 527, 528, 529, 530, 531, 532, 533, 534, 535, 536, 537, 538, 539, 540, 541, 542, 543, 544, 545, 546, 547, 548, 549, 550, 551, 552, 553, 554, 555, 556, 557, 558, 559, 560, 561, 562, 563, 564], 1.0, 'REPLACE')
_vg = ob_barrel.vertex_groups.new(name='bone1')
for _i, _w in zip([0, 1, 2, 3, 4, 5, 6, 7, 8, 9, 10, 11, 12, 13, 14, 15, 16, 17, 18, 19, 20, 21, 22, 23, 24, 25, 26, 27, 28, 29, 30, 31, 32, 33, 34, 35, 36, 37, 38, 39, 40, 41, 42, 43, 44, 45, 46, 47, 48, 49, 50, 51, 52, 53, 54, 55, 56, 57, 58, 59, 60, 61, 62, 63, 64, 65, 66, 67, 68, 69, 70, 71, 72, 73, 74, 75, 76, 77, 78, 79, 80, 81, 82, 83, 84, 85, 86, 87, 88, 89, 90, 91, 92, 93, 94, 95, 96, 97, 98, 99, 100, 101, 102, 103, 104, 105, 106, 107, 108, 109, 110, 111, 112, 113, 114, 115, 116, 117, 118, 119, 120, 530], [1.0, 1.0, 1.0, 1.0, 1.0, 1.0, 1.0, 1.0, 1.0, 1.0, 1.0, 1.0, 1.0, 1.0, 1.0, 1.0, 1.0, 1.0, 1.0, 1.0, 1.0, 1.0, 1.0, 1.0, 1.0, 1.0, 1.0, 1.0, 1.0, 1.0, 1.0, 1.0, 1.0, 1.0, 1.0, 1.0, 1.0, 1.0, 1.0, 1.0, 1.0, 1.0, 1.0, 1.0, 1.0, 1.0, 1.0, 1.0, 1.0, 0.9999, 0.9999, 1.0, 1.0, 1.0, 1.0, 1.0, 1.0, 1.0, 1.0, 1.0, 1.0, 1.0, 1.0, 1.0, 1.0, 1.0, 1.0, 0.9999, 0.9999, 1.0, 1.0, 0.9999, 0.9929, 0.9913, 0.9945, 0.9958, 0.9965, 0.9961, 0.9948, 0.9932, 0.9915, 0.9897, 0.9873, 0.9895, 0.8597, 0.8568, 0.8611, 0.8619, 0.8622, 0.862, 0.8616, 0.8612, 0.8604, 0.8591, 0.8568, 0.8526, 0.6116, 0.6088, 0.6149, 0.6179, 0.6193, 0.6191, 0.617, 0.614, 0.6109, 0.6084, 0.6071, 0.6071, 1.0, 1.0, 1.0, 1.0, 1.0, 1.0, 1.0, 1.0, 1.0, 1.0, 1.0, 1.0, 1.0, 1.0]): _vg.add([_i], _w, 'REPLACE')
_m = ob_barrel.modifiers.new('Armature', 'ARMATURE')
_m.object = ob_armature
ob_sun_001.location = (-1.216, 1.025, -1.228)
ob_sun_001.rotation_euler = (3.574, -0.3158, -2.945)
ob_sun_001.lineart.crease_threshold = 0.0
ob_sun.location = (1.091, 6.009, 3.681)
ob_sun.rotation_euler = (-0.2074, 0.5296, 0.4306)
ob_sun.lineart.crease_threshold = 0.0
ob_lamp.location = (4.076, 1.005, 5.904)
ob_lamp.rotation_euler = (0.6503, 0.05522, 1.866)
ob_lamp.lock_rotations_4d = False
ob_lamp.empty_display_type = 'ARROWS'
ob_lamp.color = (0.0, 0.0, 0.0, 0.0)
ob_lamp.lineart.crease_threshold = 0.0
ob_camera.location = (7.481, -6.508, 5.344)
ob_camera.rotation_euler = (1.109, 0.0, 0.8149)
ob_camera.lock_rotations_4d = False
ob_camera.empty_display_type = 'ARROWS'
ob_camera.color = (0.0, 0.0, 0.0, 0.0)
ob_camera.display_type = 'WIRE'
ob_camera.lineart.crease_threshold = 0.0

# ---- collection membership
col_collection_1.objects.link(ob_armature)
col_collection_1.objects.link(ob_barrel)
col_collection_1.objects.link(ob_sun_001)
col_collection_1.objects.link(ob_sun)
col_collection_1.objects.link(ob_lamp)
col_collection_1.objects.link(ob_camera)

# ---- scene / render settings (as saved in the file)
scene.camera = ob_camera
scene.frame_start = 0; scene.frame_end = 2; scene.frame_set(0)
scene.render.engine = 'BLENDER_EEVEE_NEXT'
scene.render.resolution_percentage = 50
scene.render.dither_intensity = 0.0
scene.cycles.use_denoising = False
scene.cycles.samples = 128
scene.cycles.sampling_pattern = 'TABULATED_SOBOL'
scene.cycles.use_adaptive_sampling = False
scene.cycles.use_light_tree = False
scene.cycles.blur_glossy = 0.0
scene.cycles.sample_clamp_indirect = 0.0
scene.view_settings.view_transform = 'Standard'
bpy.context.view_layer.update()
